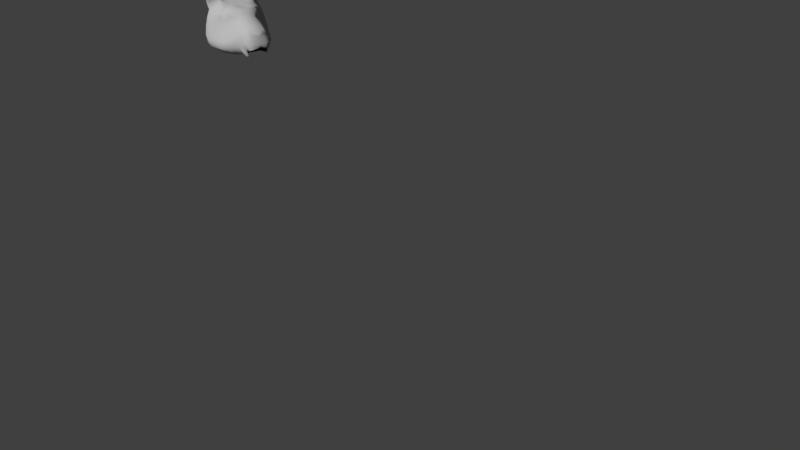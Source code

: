 # Source: FelineHead.blend  (saved by Blender 2.77.0; exported with 4.5.12 LTS)
import bpy
from mathutils import Matrix  # noqa: F401  (used for matrix-valued properties, if any)

bpy.ops.wm.read_factory_settings(use_empty=True)
scene = bpy.context.scene
scene.name = 'Scene'

# ---- collections
col_collection_1 = bpy.data.collections.new('Collection 1'); scene.collection.children.link(col_collection_1)

# ---- materials (node trees are filled in below, after node groups)
mat_default_material = bpy.data.materials.new('Default_Material')
mat_default_material.alpha_threshold = 0.0
mat_default_material.use_transparent_shadow = False
mat_default_material.diffuse_color = (0.5, 0.5, 0.5, 1.0)
mat_default_material.roughness = 0.5

# ---- material node trees

# ---- world
world_world = bpy.data.worlds.new('World'); scene.world = world_world
world_world.color = (0.05088, 0.05088, 0.05088)
world_world.use_sun_shadow = False
world_world.sun_shadow_jitter_overblur = 0.0
world_world.cycles.sampling_method = 'MANUAL'

# ---- cameras
cam_camera = bpy.data.cameras.new('Camera')
cam_camera.clip_end = 100.0
cam_camera.lens = 35.0
cam_camera.sensor_width = 32.0
cam_camera.sensor_height = 18.0
cam_camera.ortho_scale = 7.314
cam_camera.dof.focus_distance = 0.0
cam_camera.dof.aperture_fstop = 128.0

# ---- meshes
me_untitled_004 = bpy.data.meshes.new('Untitled.004')
me_untitled_004.from_pydata([(-0.001489, 0.1263, -0.1183), (0.003775, 0.2201, -0.02086), (-0.0003637, -0.02276, -0.2002), (-0.0003637, -0.08506, -0.2302), (-0.0003637, -0.1996, -0.3014), (0.003775, 0.313, 0.04756), (-0.0003637, 0.1171, -0.1421), (-0.0003637, 0.03716, -0.1802), (0.003775, 0.4184, 0.2717), (-0.0003637, -0.1493, -0.2704), (0.003775, 0.3753, 0.1181), (0.003775, 0.398, 0.1622), (0.003775, 0.3407, 0.0752), (-0.0003637, -0.2898, -0.3288), (-0.0003637, -0.4079, -0.2776), (-0.0003637, -0.3359, -0.3042), (-0.0003637, -0.3166, -0.3211), (-0.0003637, -0.4401, -0.2508), (0.09233, 0.0453, -0.1559), (0.0608, 0.183, -0.08554), (0.04885, 0.218, -0.02432), (0.1251, 0.1901, -0.06641), (0.1469, 0.08886, -0.1174), (0.1864, 0.1795, -0.01997), (0.2033, 0.1373, -0.07441), (0.09934, 0.2227, -0.02412), (0.08057, -0.02267, -0.1821), (0.08747, -0.09214, -0.2166), (0.0923, -0.1909, -0.2788), (0.1848, -0.1363, -0.1434), (0.1687, -0.06729, -0.1173), (0.1995, -0.2552, -0.1684), (0.2168, -0.1375, -0.08998), (0.2081, -0.0717, -0.07474), (0.2331, -0.2552, -0.09614), (0.1562, 0.2215, -0.01629), (0.1543, 0.2817, 0.0286), (0.08532, 0.2933, 0.03126), (0.06644, 0.124, -0.1285), (0.129, 0.1445, -0.09297), (0.1892, 0.1734, -0.05443), (0.2433, -0.1113, -0.03548), (0.2276, -0.03261, -0.03646), (0.2788, -0.2359, -0.03162), (0.2795, -0.3278, -0.01724), (0.2194, -0.3466, -0.07803), (0.1465, -0.4215, 0.02255), (0.1903, -0.4069, 0.06263), (0.3201, -0.2209, 0.03714), (0.2683, -0.06639, 0.01426), (0.2476, 0.003924, -0.003204), (0.1921, -0.3517, -0.1381), (0.1484, -0.4869, -0.08178), (0.1202, -0.04676, -0.1505), (0.1392, -0.1176, -0.1861), (0.1559, -0.2324, -0.2357), (0.2587, 0.1224, -0.01389), (0.2491, 0.1473, 0.005715), (0.2062, 0.2146, -0.009671), (0.2957, -0.01832, 0.05786), (0.2777, 0.06037, 0.03042), (0.3662, -0.1778, 0.1198), (0.3294, -0.2991, 0.05277), (0.2332, -0.3839, 0.1081), (0.3792, -0.2631, 0.1394), (0.2802, -0.3432, 0.1641), (0.0786, 0.408, 0.271), (0.1756, 0.3696, 0.258), (0.2922, 0.1083, 0.03339), (0.2866, 0.166, 0.02901), (0.2492, 0.233, 0.03633), (0.3285, 0.1211, 0.09673), (0.3251, 0.1895, 0.102), (0.2838, 0.2514, 0.09727), (0.3829, 0.186, 0.188), (0.348, 0.2784, 0.1744), (0.3983, 0.09534, 0.2049), (0.2877, 0.08927, 0.04141), (0.316, 0.05392, 0.08934), (0.4122, -0.01697, 0.2356), (0.4271, -0.1008, 0.2841), (0.4311, -0.1699, 0.3099), (0.2889, -0.295, 0.2833), (0.3896, 0.1914, 0.2387), (0.3301, 0.2927, 0.2042), (0.4227, 0.0965, 0.2783), (0.2669, 0.302, 0.2748), (0.3645, 0.1664, 0.3186), (0.4037, -0.09347, 0.3953), (0.2713, -0.2972, 0.3046), (0.4135, -0.01532, 0.3713), (0.3937, 0.08438, 0.3461), (0.4468, -0.004686, 0.3179), (0.4433, -0.1057, 0.3403), (0.08871, -0.1568, -0.2598), (0.1479, -0.1766, -0.2129), (0.1934, -0.2024, -0.1616), (0.2217, -0.1947, -0.1037), (0.2632, -0.1701, -0.03835), (0.2939, -0.1347, 0.02056), (0.3344, -0.0969, 0.09217), (0.3601, 0.007313, 0.1598), (0.3649, 0.1062, 0.152), (0.3599, 0.1878, 0.1493), (0.3186, 0.2633, 0.1363), (0.2308, 0.0582, -0.02172), (0.2, 0.06948, -0.06809), (0.1664, 0.03761, -0.09792), (0.1169, -0.002052, -0.1365), (0.1602, -0.01006, -0.09667), (0.1956, -0.003058, -0.05643), (0.2156, 0.01579, -0.03816), (0.0855, 0.3722, 0.116), (0.1669, 0.3636, 0.12), (0.3261, 0.3261, 0.1848), (0.318, 0.3683, 0.09769), (0.2864, 0.3618, 0.06733), (0.3712, 0.3671, 0.1327), (0.3629, 0.3797, 0.1347), (0.2597, 0.352, 0.03703), (0.2443, 0.3594, 0.02235), (0.2334, 0.3765, 0.02701), (0.3311, 0.4246, 0.06553), (0.3426, 0.4122, 0.06102), (0.3116, 0.4078, 0.04138), (0.3719, 0.3979, 0.09801), (0.263, 0.3216, 0.09261), (0.3025, 0.327, 0.1244), (0.3634, 0.3288, 0.1515), (0.3508, 0.3583, 0.1522), (0.281, 0.3813, 0.09146), (0.1968, 0.3271, 0.03042), (0.2148, 0.293, 0.01125), (0.2391, 0.3007, 0.04408), (0.2473, 0.3753, 0.06486), (0.3117, 0.4234, 0.05517), (0.3122, 0.3714, 0.1244), (0.3593, 0.4156, 0.09713), (0.1669, 0.3712, 0.1674), (0.0856, 0.3904, 0.1631), (0.2558, 0.3532, 0.1657), (0.2172, 0.3609, 0.1375), (0.2798, 0.3932, 0.03102), (0.078, 0.339, 0.07365), (0.1563, 0.3359, 0.06561), (0.2238, 0.3607, 0.05457), (0.2712, 0.406, 0.03583), (0.1887, -0.3547, -0.2247), (0.1489, -0.3859, -0.2648), (0.136, -0.2631, -0.2663), (0.09757, -0.2311, -0.2969), (0.08567, -0.4033, -0.2835), (0.08446, -0.3221, -0.2879), (0.08819, -0.2763, -0.3037), (0.1499, -0.4139, -0.1414), (0.14, -0.4542, -0.2019), (0.1242, -0.4889, -0.08219), (0.1119, -0.4584, -0.2374), (0.06883, -0.457, -0.2528), (0.07027, -0.4308, -0.1806), (0.1192, -0.4284, -0.1654), (-0.09306, 0.0453, -0.1559), (-0.05533, 0.1519, -0.08278), (-0.0413, 0.218, -0.02432), (-0.1269, 0.149, -0.09923), (-0.1477, 0.08886, -0.1174), (-0.1777, 0.1594, -0.0617), (-0.1956, 0.107, -0.07181), (-0.09179, 0.2227, -0.02412), (-0.08129, -0.02267, -0.1821), (-0.0882, -0.09214, -0.2166), (-0.09303, -0.1909, -0.2788), (-0.1855, -0.1363, -0.1434), (-0.1694, -0.06729, -0.1173), (-0.2002, -0.2552, -0.1684), (-0.2176, -0.1375, -0.08998), (-0.2088, -0.0717, -0.07474), (-0.2338, -0.2552, -0.09614), (-0.1487, 0.2215, -0.01629), (-0.1467, 0.2817, 0.0286), (-0.07777, 0.2933, 0.03126), (-0.06717, 0.124, -0.1285), (-0.1297, 0.1445, -0.09297), (-0.1828, 0.1092, -0.08052), (-0.244, -0.1113, -0.03548), (-0.2283, -0.03261, -0.03646), (-0.2795, -0.2359, -0.03162), (-0.2802, -0.3278, -0.01724), (-0.2202, -0.3466, -0.07803), (-0.09391, -0.4215, 0.02255), (-0.3117, -0.2044, 0.1169), (-0.2607, -0.07513, 0.05136), (-0.2403, -0.01977, 0.01512), (-0.1929, -0.3517, -0.1381), (-0.1491, -0.4869, -0.08178), (-0.1209, -0.04676, -0.1505), (-0.1399, -0.1176, -0.1861), (-0.1567, -0.2324, -0.2357), (-0.2512, 0.08267, -0.02889), (-0.2404, 0.1425, -0.02851), (-0.1986, 0.2146, -0.009671), (-0.2876, -0.01001, 0.07708), (-0.27, 0.04806, 0.02935), (-0.357, -0.1246, 0.1795), (-0.3208, -0.2679, 0.1538), (-0.1806, -0.3839, 0.1081), (-0.3698, -0.1925, 0.2221), (-0.3716, -0.2501, 0.263), (-0.3501, -0.3045, 0.3208), (-0.07105, 0.408, 0.271), (-0.168, 0.3696, 0.258), (-0.2847, 0.1083, 0.03339), (-0.279, 0.166, 0.02901), (-0.2417, 0.233, 0.03633), (-0.3209, 0.1211, 0.09673), (-0.3175, 0.1895, 0.102), (-0.2763, 0.2514, 0.09727), (-0.3754, 0.186, 0.188), (-0.3404, 0.2784, 0.1744), (-0.3907, 0.09534, 0.2049), (-0.2798, 0.07973, 0.03098), (-0.3085, 0.05392, 0.08934), (-0.4046, -0.01697, 0.2356), (-0.4196, -0.1008, 0.2841), (-0.4236, -0.1699, 0.3099), (-0.3844, -0.2541, 0.3402), (-0.3821, 0.1914, 0.2387), (-0.3226, 0.2927, 0.2042), (-0.4152, 0.0965, 0.2783), (-0.2593, 0.302, 0.2748), (-0.3569, 0.1664, 0.3186), (-0.3961, -0.09347, 0.3953), (-0.348, -0.2412, 0.4078), (-0.161, -0.3267, 0.3202), (-0.1627, -0.3529, 0.3022), (-0.406, -0.01532, 0.3713), (-0.3862, 0.08438, 0.3461), (-0.4393, -0.004686, 0.3179), (-0.4357, -0.1057, 0.3403), (-0.08944, -0.1568, -0.2598), (-0.1487, -0.1766, -0.2129), (-0.1942, -0.2024, -0.1616), (-0.2224, -0.1947, -0.1037), (-0.2639, -0.1701, -0.03835), (-0.2858, -0.1342, 0.07688), (-0.3257, -0.06462, 0.131), (-0.3526, 0.007313, 0.1598), (-0.3573, 0.1062, 0.152), (-0.3523, 0.1878, 0.1493), (-0.3111, 0.2633, 0.1363), (-0.2238, 0.02048, -0.01743), (-0.2008, 0.06948, -0.06809), (-0.1671, 0.03761, -0.09792), (-0.1177, -0.002052, -0.1365), (-0.161, -0.01006, -0.09667), (-0.1963, -0.003058, -0.05643), (-0.2163, 0.01579, -0.03816), (-0.07795, 0.3722, 0.116), (-0.1593, 0.3636, 0.12), (-0.3186, 0.3261, 0.1848), (-0.3104, 0.3683, 0.09769), (-0.2789, 0.3618, 0.06733), (-0.3636, 0.3671, 0.1327), (-0.3554, 0.3797, 0.1347), (-0.2521, 0.352, 0.03704), (-0.2367, 0.3594, 0.02235), (-0.2259, 0.3765, 0.02701), (-0.3236, 0.4246, 0.06553), (-0.335, 0.4122, 0.06102), (-0.3041, 0.4078, 0.04138), (-0.3644, 0.3979, 0.09801), (-0.2554, 0.3216, 0.09261), (-0.2949, 0.327, 0.1244), (-0.3559, 0.3288, 0.1515), (-0.3432, 0.3583, 0.1522), (-0.2735, 0.3813, 0.09146), (-0.1892, 0.3271, 0.03042), (-0.2073, 0.293, 0.01125), (-0.2315, 0.3007, 0.04408), (-0.2397, 0.3753, 0.06486), (-0.3041, 0.4234, 0.05517), (-0.3046, 0.3714, 0.1244), (-0.3517, 0.4156, 0.09713), (-0.1594, 0.3712, 0.1674), (-0.07805, 0.3904, 0.1631), (-0.2483, 0.3532, 0.1657), (-0.2097, 0.3609, 0.1375), (-0.2722, 0.3932, 0.03102), (-0.07045, 0.339, 0.07365), (-0.1488, 0.3359, 0.06561), (-0.2162, 0.3607, 0.05457), (-0.2636, 0.406, 0.03583), (-0.1894, -0.3547, -0.2247), (-0.1496, -0.3859, -0.2648), (-0.1368, -0.2631, -0.2663), (-0.0983, -0.2311, -0.2969), (-0.0864, -0.4033, -0.2835), (-0.08519, -0.3221, -0.2879), (-0.08892, -0.2763, -0.3037), (-0.1506, -0.4139, -0.1414), (-0.1407, -0.4542, -0.2019), (-0.124, -0.4857, -0.07959), (-0.1126, -0.4584, -0.2374), (-0.06955, -0.457, -0.2528)], [], [(0, 38, 6), (38, 0, 19), (20, 0, 1), (0, 20, 19), (39, 38, 19), (39, 19, 21), (40, 39, 21), (40, 21, 23), (21, 20, 25), (20, 21, 19), (3, 26, 27), (26, 3, 2), (9, 27, 94), (27, 9, 3), (29, 53, 30), (53, 29, 54), (96, 54, 29), (54, 96, 95), (32, 30, 33), (32, 29, 30), (32, 97, 29), (97, 96, 29), (25, 23, 21), (23, 25, 35), (36, 25, 37), (25, 36, 35), (37, 20, 5), (20, 37, 25), (5, 20, 1), (22, 18, 38), (22, 38, 39), (40, 24, 39), (24, 22, 39), (7, 26, 2), (26, 7, 18), (7, 38, 18), (38, 7, 6), (41, 33, 42), (33, 41, 32), (98, 32, 41), (32, 98, 97), (44, 46, 45), (46, 44, 47), (44, 34, 43), (34, 44, 45), (99, 41, 49), (41, 99, 98), (42, 50, 49), (49, 41, 42), (34, 45, 51), (34, 51, 31), (45, 52, 51), (52, 45, 46), (54, 26, 53), (26, 54, 27), (95, 27, 54), (27, 95, 94), (56, 40, 57), (40, 56, 24), (23, 57, 40), (57, 23, 58), (59, 50, 60), (50, 59, 49), (49, 59, 100), (100, 99, 49), (62, 43, 48), (43, 62, 44), (62, 63, 44), (63, 47, 44), (64, 48, 61), (48, 64, 62), (65, 62, 64), (62, 65, 63), (138, 112, 139), (112, 138, 113), (68, 57, 69), (57, 68, 56), (69, 58, 70), (58, 69, 57), (71, 69, 72), (69, 71, 68), (78, 68, 71), (68, 78, 77), (72, 70, 73), (70, 72, 69), (72, 104, 103), (104, 72, 73), (102, 71, 103), (71, 72, 103), (78, 59, 60), (78, 60, 77), (101, 59, 78), (59, 101, 100), (61, 79, 80), (80, 64, 61), (81, 64, 80), (64, 81, 65), (82, 65, 81), (78, 102, 101), (102, 78, 71), (83, 75, 84), (75, 83, 74), (76, 83, 85), (83, 76, 74), (139, 10, 11), (10, 139, 112), (91, 85, 87), (87, 85, 83), (86, 87, 83), (83, 84, 86), (92, 91, 90), (91, 92, 85), (90, 88, 93), (93, 92, 90), (93, 89, 82), (89, 93, 88), (79, 85, 92), (85, 79, 76), (92, 93, 80), (80, 79, 92), (80, 93, 81), (81, 93, 82), (4, 94, 28), (94, 4, 9), (55, 94, 95), (94, 55, 28), (31, 95, 96), (95, 31, 55), (97, 34, 96), (34, 31, 96), (43, 97, 98), (97, 43, 34), (48, 98, 99), (98, 48, 43), (99, 100, 61), (61, 48, 99), (101, 61, 100), (61, 101, 79), (101, 76, 79), (76, 101, 102), (102, 74, 76), (74, 102, 103), (103, 75, 74), (75, 103, 104), (56, 105, 106), (106, 24, 56), (22, 106, 107), (106, 22, 24), (107, 18, 22), (18, 107, 108), (26, 108, 53), (26, 18, 108), (30, 108, 109), (108, 30, 53), (30, 109, 33), (110, 33, 109), (111, 42, 110), (110, 42, 33), (105, 50, 111), (111, 50, 42), (60, 56, 77), (56, 68, 77), (60, 105, 56), (105, 60, 50), (106, 111, 110), (111, 106, 105), (110, 107, 106), (107, 110, 109), (107, 109, 108), (10, 112, 143), (10, 143, 12), (112, 113, 144), (112, 144, 143), (126, 116, 127), (116, 115, 127), (115, 128, 127), (128, 115, 117), (128, 117, 129), (129, 117, 118), (75, 114, 84), (84, 114, 86), (23, 35, 58), (36, 58, 35), (124, 115, 116), (115, 124, 123), (115, 125, 117), (125, 115, 123), (126, 104, 73), (104, 126, 127), (104, 128, 75), (128, 104, 127), (75, 128, 114), (114, 128, 129), (58, 36, 132), (132, 36, 131), (70, 132, 133), (132, 70, 58), (130, 122, 135), (135, 134, 130), (134, 135, 146), (146, 145, 134), (136, 122, 130), (122, 136, 137), (136, 118, 137), (118, 136, 129), (145, 113, 134), (113, 145, 144), (67, 139, 66), (139, 67, 138), (66, 11, 8), (11, 66, 139), (136, 114, 129), (114, 136, 140), (130, 140, 136), (140, 130, 141), (134, 141, 130), (141, 134, 113), (86, 140, 67), (140, 86, 114), (141, 138, 140), (138, 67, 140), (113, 138, 141), (137, 118, 125), (117, 125, 118), (122, 137, 123), (125, 123, 137), (135, 123, 124), (123, 135, 122), (73, 133, 126), (73, 70, 133), (133, 116, 126), (116, 133, 119), (142, 116, 119), (116, 142, 124), (143, 5, 12), (5, 143, 37), (144, 37, 143), (37, 144, 36), (131, 144, 145), (144, 131, 36), (145, 146, 121), (121, 131, 145), (146, 124, 142), (124, 146, 135), (132, 119, 133), (119, 132, 120), (120, 131, 121), (131, 120, 132), (142, 120, 146), (146, 120, 121), (142, 119, 120), (147, 31, 51), (31, 147, 55), (55, 147, 149), (149, 147, 148), (28, 149, 150), (149, 28, 55), (150, 4, 28), (4, 150, 13), (148, 152, 149), (148, 151, 152), (151, 14, 15), (151, 15, 152), (13, 153, 16), (153, 13, 150), (152, 16, 153), (16, 152, 15), (149, 153, 150), (153, 149, 152), (154, 147, 51), (147, 154, 155), (51, 52, 154), (156, 154, 52), (147, 157, 148), (157, 147, 155), (158, 151, 157), (151, 148, 157), (14, 158, 17), (158, 14, 151), (160, 155, 154), (0, 181, 162), (181, 0, 6), (0, 163, 1), (163, 0, 162), (164, 162, 182), (181, 182, 162), (166, 164, 183), (182, 183, 164), (164, 163, 162), (163, 164, 168), (3, 169, 2), (169, 3, 170), (9, 170, 3), (170, 9, 239), (172, 195, 196), (195, 172, 173), (241, 196, 240), (196, 241, 172), (175, 173, 172), (175, 176, 173), (175, 172, 242), (242, 172, 241), (168, 166, 178), (166, 168, 164), (179, 168, 178), (168, 179, 180), (163, 180, 5), (180, 163, 168), (5, 1, 163), (182, 181, 165), (165, 181, 161), (183, 182, 167), (167, 182, 165), (169, 7, 2), (7, 169, 161), (7, 161, 181), (7, 181, 6), (176, 184, 185), (184, 176, 175), (175, 243, 184), (243, 175, 242), (189, 187, 188), (177, 187, 186), (187, 177, 188), (184, 244, 191), (244, 184, 243), (185, 191, 192), (191, 185, 184), (174, 193, 177), (188, 177, 193), (188, 194, 189), (194, 188, 193), (196, 169, 170), (169, 196, 195), (240, 170, 239), (170, 240, 196), (198, 183, 167), (183, 198, 199), (199, 166, 183), (166, 199, 200), (192, 201, 202), (201, 192, 191), (191, 245, 201), (245, 191, 244), (186, 204, 190), (204, 186, 187), (187, 205, 204), (190, 206, 203), (206, 190, 204), (204, 207, 206), (207, 204, 205), (283, 257, 258), (257, 283, 284), (211, 199, 198), (199, 211, 212), (212, 200, 199), (200, 212, 213), (214, 212, 211), (212, 214, 215), (221, 211, 220), (211, 221, 214), (215, 213, 212), (213, 215, 216), (248, 249, 215), (249, 216, 215), (247, 248, 214), (214, 248, 215), (202, 201, 221), (202, 221, 220), (246, 201, 245), (201, 246, 221), (203, 223, 222), (223, 203, 206), (206, 224, 223), (224, 206, 207), (207, 225, 224), (225, 207, 208), (221, 247, 214), (247, 221, 246), (226, 227, 218), (226, 218, 217), (226, 219, 228), (219, 226, 217), (284, 10, 257), (10, 284, 11), (233, 232, 234), (208, 234, 225), (234, 232, 225), (236, 230, 228), (230, 226, 228), (230, 229, 226), (226, 229, 227), (236, 237, 235), (237, 236, 228), (235, 238, 231), (238, 235, 237), (238, 232, 231), (232, 238, 225), (228, 222, 237), (222, 228, 219), (238, 237, 223), (223, 237, 222), (223, 224, 238), (238, 224, 225), (4, 239, 9), (239, 4, 171), (197, 239, 171), (239, 197, 240), (174, 240, 197), (240, 174, 241), (241, 177, 242), (177, 241, 174), (242, 186, 243), (186, 242, 177), (243, 190, 244), (190, 243, 186), (244, 203, 245), (203, 244, 190), (203, 246, 245), (246, 203, 222), (219, 246, 222), (246, 219, 247), (217, 247, 219), (247, 217, 248), (217, 218, 248), (218, 249, 248), (198, 251, 250), (251, 198, 167), (165, 251, 167), (251, 165, 252), (252, 161, 253), (161, 252, 165), (169, 253, 161), (169, 195, 253), (173, 253, 195), (253, 173, 254), (173, 176, 254), (176, 255, 254), (185, 256, 255), (255, 176, 185), (250, 256, 192), (256, 185, 192), (220, 198, 202), (211, 198, 220), (202, 250, 192), (250, 202, 198), (251, 255, 256), (251, 256, 250), (252, 255, 251), (255, 252, 254), (252, 253, 254), (10, 288, 257), (288, 10, 12), (257, 289, 258), (289, 257, 288), (272, 261, 271), (261, 272, 260), (272, 273, 260), (273, 262, 260), (262, 273, 274), (274, 263, 262), (229, 259, 227), (227, 259, 218), (166, 200, 178), (200, 179, 178), (260, 269, 261), (269, 260, 268), (260, 270, 268), (270, 260, 262), (271, 249, 272), (249, 271, 216), (273, 249, 218), (249, 273, 272), (273, 218, 259), (259, 274, 273), (179, 200, 277), (179, 277, 276), (213, 277, 200), (277, 213, 278), (275, 280, 267), (279, 280, 275), (280, 279, 291), (290, 291, 279), (281, 267, 282), (267, 281, 275), (281, 263, 274), (263, 281, 282), (258, 290, 279), (290, 258, 289), (210, 284, 283), (284, 210, 209), (209, 8, 11), (209, 11, 284), (259, 281, 274), (281, 259, 285), (275, 285, 286), (285, 275, 281), (279, 286, 258), (286, 279, 275), (285, 229, 210), (229, 285, 259), (285, 283, 286), (285, 210, 283), (258, 286, 283), (263, 282, 270), (270, 262, 263), (268, 270, 282), (268, 282, 267), (280, 268, 267), (268, 280, 269), (216, 278, 213), (216, 271, 278), (261, 278, 271), (278, 261, 264), (261, 287, 264), (287, 261, 269), (288, 5, 180), (5, 288, 12), (289, 180, 179), (180, 289, 288), (289, 276, 290), (276, 289, 179), (291, 290, 266), (266, 290, 276), (269, 291, 287), (291, 269, 280), (277, 264, 265), (264, 277, 278), (276, 265, 266), (265, 276, 277), (265, 291, 266), (291, 265, 287), (287, 265, 264), (174, 292, 193), (292, 174, 197), (292, 197, 294), (294, 293, 292), (295, 294, 171), (294, 197, 171), (295, 4, 13), (4, 295, 171), (293, 297, 296), (293, 294, 297), (296, 15, 14), (15, 296, 297), (298, 13, 16), (13, 298, 295), (297, 16, 15), (16, 297, 298), (294, 295, 298), (298, 297, 294), (292, 299, 193), (299, 292, 300), (194, 299, 301), (299, 194, 193), (292, 302, 300), (302, 292, 293), (302, 296, 303), (296, 302, 293), (303, 14, 17), (14, 303, 296), (234, 207, 205), (189, 205, 187), (207, 234, 208), (67, 66, 8, 209, 210, 229, 230, 236, 235, 231, 232, 233, 89, 88, 90, 91, 87, 86), (47, 63, 65, 82, 89, 233, 234, 205, 189, 46)])
me_untitled_004.polygons.foreach_set('use_smooth', [True] * 566)
_uv = me_untitled_004.uv_layers.new(name='map1')
_uv.uv.foreach_set('vector', [0.1926, 0.8637, 0.1837, 0.8536, 0.1927, 0.8515, 0.1837, 0.8536, 0.1926, 0.8637, 0.1842, 0.8645, 0.1847, 0.8839, 0.1926, 0.8637, 0.1924, 0.8847, 0.1926, 0.8637, 0.1847, 0.8839, 0.1842, 0.8645, 0.1747, 0.8595, 0.1837, 0.8536, 0.1842, 0.8645, 0.1747, 0.8595, 0.1842, 0.8645, 0.175, 0.8672, 0.1656, 0.8664, 0.1747, 0.8595, 0.175, 0.8672, 0.1656, 0.8664, 0.175, 0.8672, 0.1652, 0.8741, 0.175, 0.8672, 0.1847, 0.8839, 0.176, 0.884, 0.1847, 0.8839, 0.175, 0.8672, 0.1842, 0.8645, 0.1928, 0.821, 0.1809, 0.8316, 0.1805, 0.8207, 0.1809, 0.8316, 0.1928, 0.821, 0.1927, 0.8306, 0.1928, 0.8104, 0.1805, 0.8207, 0.1813, 0.81, 0.1805, 0.8207, 0.1928, 0.8104, 0.1928, 0.821, 0.1614, 0.8194, 0.1725, 0.8308, 0.1631, 0.8302, 0.1725, 0.8308, 0.1614, 0.8194, 0.1711, 0.8193, 0.1597, 0.8095, 0.1711, 0.8193, 0.1614, 0.8194, 0.1711, 0.8193, 0.1597, 0.8095, 0.1703, 0.8101, 0.1524, 0.8228, 0.1631, 0.8302, 0.1544, 0.8325, 0.1524, 0.8228, 0.1614, 0.8194, 0.1631, 0.8302, 0.1524, 0.8228, 0.1507, 0.8143, 0.1614, 0.8194, 0.1507, 0.8143, 0.1597, 0.8095, 0.1614, 0.8194, 0.176, 0.884, 0.1652, 0.8741, 0.175, 0.8672, 0.1652, 0.8741, 0.176, 0.884, 0.166, 0.8839, 0.1662, 0.8971, 0.176, 0.884, 0.178, 0.8994, 0.176, 0.884, 0.1662, 0.8971, 0.166, 0.8839, 0.178, 0.8994, 0.1847, 0.8839, 0.192, 0.9041, 0.1847, 0.8839, 0.178, 0.8994, 0.176, 0.884, 0.192, 0.9041, 0.1847, 0.8839, 0.1924, 0.8847, 0.1721, 0.8507, 0.1797, 0.8421, 0.1837, 0.8536, 0.1721, 0.8507, 0.1837, 0.8536, 0.1747, 0.8595, 0.1656, 0.8664, 0.1644, 0.8602, 0.1747, 0.8595, 0.1644, 0.8602, 0.1721, 0.8507, 0.1747, 0.8595, 0.1927, 0.8391, 0.1809, 0.8316, 0.1927, 0.8306, 0.1809, 0.8316, 0.1927, 0.8391, 0.1797, 0.8421, 0.1927, 0.8391, 0.1837, 0.8536, 0.1797, 0.8421, 0.1837, 0.8536, 0.1927, 0.8391, 0.1927, 0.8515, 0.1448, 0.8302, 0.1544, 0.8325, 0.15, 0.8404, 0.1544, 0.8325, 0.1448, 0.8302, 0.1524, 0.8228, 0.1408, 0.8222, 0.1524, 0.8228, 0.1448, 0.8302, 0.1524, 0.8228, 0.1408, 0.8222, 0.1507, 0.8143, 0.1289, 0.8027, 0.1328, 0.7782, 0.14, 0.794, 0.1328, 0.7782, 0.1289, 0.8027, 0.1214, 0.7882, 0.1289, 0.8027, 0.1461, 0.8064, 0.1356, 0.8141, 0.1461, 0.8064, 0.1289, 0.8027, 0.14, 0.794, 0.1328, 0.8312, 0.1448, 0.8302, 0.1388, 0.8397, 0.1448, 0.8302, 0.1328, 0.8312, 0.1408, 0.8222, 0.15, 0.8404, 0.1459, 0.8476, 0.1388, 0.8397, 0.1388, 0.8397, 0.1448, 0.8302, 0.15, 0.8404, 0.1461, 0.8064, 0.14, 0.794, 0.1503, 0.7892, 0.1461, 0.8064, 0.1503, 0.7892, 0.1579, 0.8018, 0.14, 0.794, 0.1373, 0.7708, 0.1503, 0.7892, 0.1373, 0.7708, 0.14, 0.794, 0.1328, 0.7782, 0.1711, 0.8193, 0.1809, 0.8316, 0.1725, 0.8308, 0.1809, 0.8316, 0.1711, 0.8193, 0.1805, 0.8207, 0.1703, 0.8101, 0.1805, 0.8207, 0.1711, 0.8193, 0.1805, 0.8207, 0.1703, 0.8101, 0.1813, 0.81, 0.1524, 0.8633, 0.1656, 0.8664, 0.1541, 0.8719, 0.1656, 0.8664, 0.1524, 0.8633, 0.1644, 0.8602, 0.1652, 0.8741, 0.1541, 0.8719, 0.1656, 0.8664, 0.1541, 0.8719, 0.1652, 0.8741, 0.1566, 0.8819, 0.1334, 0.8492, 0.1459, 0.8476, 0.1421, 0.8578, 0.1459, 0.8476, 0.1334, 0.8492, 0.1388, 0.8397, 0.1388, 0.8397, 0.1334, 0.8492, 0.1224, 0.8413, 0.1224, 0.8413, 0.1328, 0.8312, 0.1388, 0.8397, 0.1179, 0.8121, 0.1356, 0.8141, 0.1246, 0.8212, 0.1356, 0.8141, 0.1179, 0.8121, 0.1289, 0.8027, 0.1179, 0.8121, 0.1102, 0.7996, 0.1289, 0.8027, 0.1102, 0.7996, 0.1214, 0.7882, 0.1289, 0.8027, 0.1053, 0.823, 0.1246, 0.8212, 0.1129, 0.8327, 0.1246, 0.8212, 0.1053, 0.823, 0.1179, 0.8121, 0.09828, 0.8147, 0.1179, 0.8121, 0.1053, 0.823, 0.1179, 0.8121, 0.09828, 0.8147, 0.1102, 0.7996, 0.1639, 0.9303, 0.178, 0.9203, 0.1778, 0.9301, 0.178, 0.9203, 0.1639, 0.9303, 0.1643, 0.9208, 0.141, 0.8667, 0.1541, 0.8719, 0.1425, 0.8751, 0.1541, 0.8719, 0.141, 0.8667, 0.1524, 0.8633, 0.1425, 0.8751, 0.1566, 0.8819, 0.1435, 0.8835, 0.1566, 0.8819, 0.1425, 0.8751, 0.1541, 0.8719, 0.1286, 0.8681, 0.1425, 0.8751, 0.1279, 0.8778, 0.1425, 0.8751, 0.1286, 0.8681, 0.141, 0.8667, 0.1304, 0.8585, 0.141, 0.8667, 0.1286, 0.8681, 0.141, 0.8667, 0.1304, 0.8585, 0.1414, 0.8626, 0.1279, 0.8778, 0.1435, 0.8835, 0.1297, 0.8856, 0.1435, 0.8835, 0.1279, 0.8778, 0.1425, 0.8751, 0.1279, 0.8778, 0.1199, 0.8865, 0.1178, 0.8768, 0.1199, 0.8865, 0.1279, 0.8778, 0.1297, 0.8856, 0.1173, 0.8654, 0.1286, 0.8681, 0.1178, 0.8768, 0.1286, 0.8681, 0.1279, 0.8778, 0.1178, 0.8768, 0.1304, 0.8585, 0.1334, 0.8492, 0.1421, 0.8578, 0.1304, 0.8585, 0.1421, 0.8578, 0.1414, 0.8626, 0.1165, 0.8514, 0.1334, 0.8492, 0.1304, 0.8585, 0.1334, 0.8492, 0.1165, 0.8514, 0.1224, 0.8413, 0.1129, 0.8327, 0.1017, 0.8474, 0.09365, 0.8357, 0.09365, 0.8357, 0.1053, 0.823, 0.1129, 0.8327, 0.08935, 0.8264, 0.1053, 0.823, 0.09365, 0.8357, 0.1053, 0.823, 0.08935, 0.8264, 0.09828, 0.8147, 0.08493, 0.8136, 0.09828, 0.8147, 0.08935, 0.8264, 0.1304, 0.8585, 0.1173, 0.8654, 0.1165, 0.8514, 0.1173, 0.8654, 0.1304, 0.8585, 0.1286, 0.8681, 0.1002, 0.8762, 0.1109, 0.8881, 0.1045, 0.8906, 0.1109, 0.8881, 0.1002, 0.8762, 0.1097, 0.8761, 0.1067, 0.8632, 0.1002, 0.8762, 0.09324, 0.862, 0.1002, 0.8762, 0.1067, 0.8632, 0.1097, 0.8761, 0.1778, 0.9301, 0.1917, 0.9209, 0.1914, 0.9302, 0.1917, 0.9209, 0.1778, 0.9301, 0.178, 0.9203, 0.08025, 0.8609, 0.09324, 0.862, 0.08459, 0.8737, 0.08459, 0.8737, 0.09324, 0.862, 0.1002, 0.8762, 0.0878, 0.8957, 0.08459, 0.8737, 0.1002, 0.8762, 0.1002, 0.8762, 0.1045, 0.8906, 0.0878, 0.8957, 0.08694, 0.8478, 0.08025, 0.8609, 0.07649, 0.846, 0.08025, 0.8609, 0.08694, 0.8478, 0.09324, 0.862, 0.07649, 0.846, 0.07272, 0.8343, 0.0838, 0.8345, 0.0838, 0.8345, 0.08694, 0.8478, 0.07649, 0.846, 0.0838, 0.8345, 0.07201, 0.8115, 0.08493, 0.8136, 0.07201, 0.8115, 0.0838, 0.8345, 0.07272, 0.8343, 0.1017, 0.8474, 0.09324, 0.862, 0.08694, 0.8478, 0.09324, 0.862, 0.1017, 0.8474, 0.1067, 0.8632, 0.08694, 0.8478, 0.0838, 0.8345, 0.09365, 0.8357, 0.09365, 0.8357, 0.1017, 0.8474, 0.08694, 0.8478, 0.09365, 0.8357, 0.0838, 0.8345, 0.08935, 0.8264, 0.08935, 0.8264, 0.0838, 0.8345, 0.08493, 0.8136, 0.1928, 0.8022, 0.1813, 0.81, 0.1813, 0.8047, 0.1813, 0.81, 0.1928, 0.8022, 0.1928, 0.8104, 0.1698, 0.8016, 0.1813, 0.81, 0.1703, 0.8101, 0.1813, 0.81, 0.1698, 0.8016, 0.1813, 0.8047, 0.1579, 0.8018, 0.1703, 0.8101, 0.1597, 0.8095, 0.1703, 0.8101, 0.1579, 0.8018, 0.1698, 0.8016, 0.1507, 0.8143, 0.1461, 0.8064, 0.1597, 0.8095, 0.1461, 0.8064, 0.1579, 0.8018, 0.1597, 0.8095, 0.1356, 0.8141, 0.1507, 0.8143, 0.1408, 0.8222, 0.1507, 0.8143, 0.1356, 0.8141, 0.1461, 0.8064, 0.1246, 0.8212, 0.1408, 0.8222, 0.1328, 0.8312, 0.1408, 0.8222, 0.1246, 0.8212, 0.1356, 0.8141, 0.1328, 0.8312, 0.1224, 0.8413, 0.1129, 0.8327, 0.1129, 0.8327, 0.1246, 0.8212, 0.1328, 0.8312, 0.1165, 0.8514, 0.1129, 0.8327, 0.1224, 0.8413, 0.1129, 0.8327, 0.1165, 0.8514, 0.1017, 0.8474, 0.1165, 0.8514, 0.1067, 0.8632, 0.1017, 0.8474, 0.1067, 0.8632, 0.1165, 0.8514, 0.1173, 0.8654, 0.1173, 0.8654, 0.1097, 0.8761, 0.1067, 0.8632, 0.1097, 0.8761, 0.1173, 0.8654, 0.1178, 0.8768, 0.1178, 0.8768, 0.1109, 0.8881, 0.1097, 0.8761, 0.1109, 0.8881, 0.1178, 0.8768, 0.1199, 0.8865, 0.1524, 0.8633, 0.1521, 0.8532, 0.1609, 0.8517, 0.1609, 0.8517, 0.1644, 0.8602, 0.1524, 0.8633, 0.1721, 0.8507, 0.1609, 0.8517, 0.1659, 0.8454, 0.1609, 0.8517, 0.1721, 0.8507, 0.1644, 0.8602, 0.1659, 0.8454, 0.1797, 0.8421, 0.1721, 0.8507, 0.1797, 0.8421, 0.1659, 0.8454, 0.1731, 0.8374, 0.1809, 0.8316, 0.1731, 0.8374, 0.1725, 0.8308, 0.1809, 0.8316, 0.1797, 0.8421, 0.1731, 0.8374, 0.1631, 0.8302, 0.1731, 0.8374, 0.1641, 0.839, 0.1731, 0.8374, 0.1631, 0.8302, 0.1725, 0.8308, 0.1631, 0.8302, 0.1641, 0.839, 0.1544, 0.8325, 0.1565, 0.8426, 0.1544, 0.8325, 0.1641, 0.839, 0.1534, 0.8465, 0.15, 0.8404, 0.1565, 0.8426, 0.1565, 0.8426, 0.15, 0.8404, 0.1544, 0.8325, 0.1521, 0.8532, 0.1459, 0.8476, 0.1534, 0.8465, 0.1534, 0.8465, 0.1459, 0.8476, 0.15, 0.8404, 0.1421, 0.8578, 0.1524, 0.8633, 0.1414, 0.8626, 0.1524, 0.8633, 0.141, 0.8667, 0.1414, 0.8626, 0.1421, 0.8578, 0.1521, 0.8532, 0.1524, 0.8633, 0.1521, 0.8532, 0.1421, 0.8578, 0.1459, 0.8476, 0.1609, 0.8517, 0.1534, 0.8465, 0.1565, 0.8426, 0.1534, 0.8465, 0.1609, 0.8517, 0.1521, 0.8532, 0.1565, 0.8426, 0.1659, 0.8454, 0.1609, 0.8517, 0.1659, 0.8454, 0.1565, 0.8426, 0.1641, 0.839, 0.1659, 0.8454, 0.1641, 0.839, 0.1731, 0.8374, 0.1917, 0.9209, 0.178, 0.9203, 0.1794, 0.9104, 0.1917, 0.9209, 0.1794, 0.9104, 0.1919, 0.911, 0.178, 0.9203, 0.1643, 0.9208, 0.1663, 0.9088, 0.178, 0.9203, 0.1663, 0.9088, 0.1794, 0.9104, 0.4701, 0.03627, 0.471, 0.04456, 0.4614, 0.03621, 0.471, 0.04456, 0.4627, 0.04422, 0.4614, 0.03621, 0.4627, 0.04422, 0.4504, 0.03756, 0.4614, 0.03621, 0.4504, 0.03756, 0.4627, 0.04422, 0.4516, 0.04477, 0.4412, 0.0521, 0.4481, 0.05274, 0.444, 0.05614, 0.444, 0.05614, 0.4481, 0.05274, 0.449, 0.05493, 0.1109, 0.8881, 0.1084, 0.8957, 0.1045, 0.8906, 0.1045, 0.8906, 0.1084, 0.8957, 0.0878, 0.8957, 0.1652, 0.8741, 0.166, 0.8839, 0.1566, 0.8819, 0.1662, 0.8971, 0.1566, 0.8819, 0.166, 0.8839, 0.4708, 0.05287, 0.4627, 0.04422, 0.471, 0.04456, 0.4627, 0.04422, 0.4708, 0.05287, 0.4644, 0.05298, 0.4627, 0.04422, 0.4562, 0.05235, 0.4516, 0.04477, 0.4562, 0.05235, 0.4627, 0.04422, 0.4644, 0.05298, 0.4701, 0.03627, 0.4582, 0.02681, 0.4686, 0.02557, 0.4582, 0.02681, 0.4701, 0.03627, 0.4614, 0.03621, 0.4582, 0.02681, 0.4504, 0.03756, 0.4491, 0.02846, 0.4504, 0.03756, 0.4582, 0.02681, 0.4614, 0.03621, 0.4322, 0.05144, 0.4412, 0.0521, 0.4356, 0.05897, 0.4356, 0.05897, 0.4412, 0.0521, 0.444, 0.05614, 0.4945, 0.03247, 0.5019, 0.04598, 0.4913, 0.04445, 0.4913, 0.04445, 0.5019, 0.04598, 0.4934, 0.05124, 0.4824, 0.0255, 0.4879, 0.03597, 0.4803, 0.03598, 0.4879, 0.03597, 0.4824, 0.0255, 0.4941, 0.02488, 0.4689, 0.0656, 0.4653, 0.05552, 0.469, 0.05576, 0.469, 0.05576, 0.477, 0.06427, 0.4689, 0.0656, 0.477, 0.06427, 0.469, 0.05576, 0.4767, 0.05516, 0.4767, 0.05516, 0.4816, 0.06562, 0.477, 0.06427, 0.4605, 0.06732, 0.4653, 0.05552, 0.4689, 0.0656, 0.4653, 0.05552, 0.4605, 0.06732, 0.4577, 0.05559, 0.4605, 0.06732, 0.4526, 0.06313, 0.4577, 0.05559, 0.4526, 0.06313, 0.4605, 0.06732, 0.4518, 0.06805, 0.4816, 0.06562, 0.4796, 0.08165, 0.477, 0.06427, 0.4796, 0.08165, 0.4816, 0.06562, 0.4889, 0.07531, 0.1613, 0.9485, 0.1778, 0.9301, 0.1783, 0.9517, 0.1778, 0.9301, 0.1613, 0.9485, 0.1639, 0.9303, 0.1783, 0.9517, 0.1914, 0.9302, 0.1909, 0.9521, 0.1914, 0.9302, 0.1783, 0.9517, 0.1778, 0.9301, 0.4605, 0.06732, 0.4502, 0.07682, 0.4518, 0.06805, 0.4502, 0.07682, 0.4605, 0.06732, 0.4626, 0.07974, 0.4689, 0.0656, 0.4626, 0.07974, 0.4605, 0.06732, 0.4626, 0.07974, 0.4689, 0.0656, 0.4712, 0.07904, 0.477, 0.06427, 0.4712, 0.07904, 0.4689, 0.0656, 0.4712, 0.07904, 0.477, 0.06427, 0.4796, 0.08165, 0.1431, 0.952, 0.1487, 0.9295, 0.1613, 0.9485, 0.1487, 0.9295, 0.1431, 0.952, 0.136, 0.9328, 0.1556, 0.9241, 0.1639, 0.9303, 0.1487, 0.9295, 0.1639, 0.9303, 0.1613, 0.9485, 0.1487, 0.9295, 0.1643, 0.9208, 0.1639, 0.9303, 0.1556, 0.9241, 0.4577, 0.05559, 0.449, 0.05493, 0.4562, 0.05235, 0.4481, 0.05274, 0.4562, 0.05235, 0.449, 0.05493, 0.4653, 0.05552, 0.4577, 0.05559, 0.4644, 0.05298, 0.4562, 0.05235, 0.4644, 0.05298, 0.4577, 0.05559, 0.469, 0.05576, 0.4644, 0.05298, 0.4708, 0.05287, 0.4644, 0.05298, 0.469, 0.05576, 0.4653, 0.05552, 0.4686, 0.02557, 0.4803, 0.03598, 0.4701, 0.03627, 0.4686, 0.02557, 0.4824, 0.0255, 0.4803, 0.03598, 0.4803, 0.03598, 0.471, 0.04456, 0.4701, 0.03627, 0.471, 0.04456, 0.4803, 0.03598, 0.4785, 0.04475, 0.4766, 0.05234, 0.471, 0.04456, 0.4785, 0.04475, 0.471, 0.04456, 0.4766, 0.05234, 0.4708, 0.05287, 0.1794, 0.9104, 0.192, 0.9041, 0.1919, 0.911, 0.192, 0.9041, 0.1794, 0.9104, 0.178, 0.8994, 0.1663, 0.9088, 0.178, 0.8994, 0.1794, 0.9104, 0.178, 0.8994, 0.1663, 0.9088, 0.1662, 0.8971, 0.49, 0.06581, 0.4889, 0.07531, 0.4816, 0.06562, 0.4889, 0.07531, 0.49, 0.06581, 0.4986, 0.07046, 0.4816, 0.06562, 0.4767, 0.05516, 0.4832, 0.05959, 0.4832, 0.05959, 0.49, 0.06581, 0.4816, 0.06562, 0.4767, 0.05516, 0.4708, 0.05287, 0.4766, 0.05234, 0.4708, 0.05287, 0.4767, 0.05516, 0.469, 0.05576, 0.4879, 0.03597, 0.4785, 0.04475, 0.4803, 0.03598, 0.4785, 0.04475, 0.4879, 0.03597, 0.4821, 0.04595, 0.4843, 0.05229, 0.4934, 0.05124, 0.4843, 0.05548, 0.4934, 0.05124, 0.4843, 0.05229, 0.4913, 0.04445, 0.4766, 0.05234, 0.4843, 0.05229, 0.4767, 0.05516, 0.4767, 0.05516, 0.4843, 0.05229, 0.4843, 0.05548, 0.4766, 0.05234, 0.4785, 0.04475, 0.4821, 0.04595, 0.1637, 0.7861, 0.1579, 0.8018, 0.1503, 0.7892, 0.1579, 0.8018, 0.1637, 0.7861, 0.1698, 0.8016, 0.1698, 0.8016, 0.1637, 0.7861, 0.1738, 0.796, 0.1738, 0.796, 0.1637, 0.7861, 0.1711, 0.7803, 0.1813, 0.8047, 0.1738, 0.796, 0.1813, 0.7989, 0.1738, 0.796, 0.1813, 0.8047, 0.1698, 0.8016, 0.1813, 0.7989, 0.1928, 0.8022, 0.1813, 0.8047, 0.1928, 0.8022, 0.1813, 0.7989, 0.1929, 0.7906, 0.1711, 0.7803, 0.1808, 0.7866, 0.1738, 0.796, 0.1711, 0.7803, 0.18, 0.7761, 0.1808, 0.7866, 0.18, 0.7761, 0.193, 0.7731, 0.1929, 0.7832, 0.18, 0.7761, 0.1929, 0.7832, 0.1808, 0.7866, 0.1929, 0.7906, 0.1819, 0.793, 0.1929, 0.7868, 0.1819, 0.793, 0.1929, 0.7906, 0.1813, 0.7989, 0.1808, 0.7866, 0.1929, 0.7868, 0.1819, 0.793, 0.1929, 0.7868, 0.1808, 0.7866, 0.1929, 0.7832, 0.1738, 0.796, 0.1819, 0.793, 0.1813, 0.7989, 0.1819, 0.793, 0.1738, 0.796, 0.1808, 0.7866, 0.1502, 0.7779, 0.1637, 0.7861, 0.1503, 0.7892, 0.1637, 0.7861, 0.1502, 0.7779, 0.1623, 0.7704, 0.1503, 0.7892, 0.1373, 0.7708, 0.1502, 0.7779, 0.1405, 0.7672, 0.1502, 0.7779, 0.1373, 0.7708, 0.1637, 0.7861, 0.1714, 0.7685, 0.1711, 0.7803, 0.1714, 0.7685, 0.1637, 0.7861, 0.1623, 0.7704, 0.1801, 0.7671, 0.18, 0.7761, 0.1714, 0.7685, 0.18, 0.7761, 0.1711, 0.7803, 0.1714, 0.7685, 0.193, 0.7731, 0.1801, 0.7671, 0.193, 0.7672, 0.1801, 0.7671, 0.193, 0.7731, 0.18, 0.7761, 0.09944, 0.7125, 0.09613, 0.7196, 0.09556, 0.706, 0.1926, 0.8637, 0.2016, 0.8538, 0.201, 0.8647, 0.2016, 0.8538, 0.1926, 0.8637, 0.1927, 0.8515, 0.1926, 0.8637, 0.2002, 0.8842, 0.1924, 0.8847, 0.2002, 0.8842, 0.1926, 0.8637, 0.201, 0.8647, 0.2102, 0.8676, 0.201, 0.8647, 0.2105, 0.8598, 0.2016, 0.8538, 0.2105, 0.8598, 0.201, 0.8647, 0.2199, 0.8746, 0.2102, 0.8676, 0.2196, 0.867, 0.2105, 0.8598, 0.2196, 0.867, 0.2102, 0.8676, 0.2102, 0.8676, 0.2002, 0.8842, 0.201, 0.8647, 0.2002, 0.8842, 0.2102, 0.8676, 0.2088, 0.8845, 0.1928, 0.821, 0.2046, 0.8318, 0.1927, 0.8306, 0.2046, 0.8318, 0.1928, 0.821, 0.2051, 0.8209, 0.1928, 0.8104, 0.2051, 0.8209, 0.1928, 0.821, 0.2051, 0.8209, 0.1928, 0.8104, 0.2043, 0.8102, 0.224, 0.8198, 0.213, 0.8311, 0.2144, 0.8196, 0.213, 0.8311, 0.224, 0.8198, 0.2223, 0.8306, 0.2258, 0.8099, 0.2144, 0.8196, 0.2152, 0.8104, 0.2144, 0.8196, 0.2258, 0.8099, 0.224, 0.8198, 0.2331, 0.8233, 0.2223, 0.8306, 0.224, 0.8198, 0.2331, 0.8233, 0.231, 0.833, 0.2223, 0.8306, 0.2331, 0.8233, 0.224, 0.8198, 0.2347, 0.8148, 0.2347, 0.8148, 0.224, 0.8198, 0.2258, 0.8099, 0.2088, 0.8845, 0.2199, 0.8746, 0.219, 0.8845, 0.2199, 0.8746, 0.2088, 0.8845, 0.2102, 0.8676, 0.2182, 0.8979, 0.2088, 0.8845, 0.219, 0.8845, 0.2088, 0.8845, 0.2182, 0.8979, 0.2063, 0.8998, 0.2002, 0.8842, 0.2063, 0.8998, 0.192, 0.9041, 0.2063, 0.8998, 0.2002, 0.8842, 0.2088, 0.8845, 0.192, 0.9041, 0.1924, 0.8847, 0.2002, 0.8842, 0.2105, 0.8598, 0.2016, 0.8538, 0.2132, 0.8511, 0.2132, 0.8511, 0.2016, 0.8538, 0.2057, 0.8423, 0.2196, 0.867, 0.2105, 0.8598, 0.2209, 0.8607, 0.2209, 0.8607, 0.2105, 0.8598, 0.2132, 0.8511, 0.2046, 0.8318, 0.1927, 0.8391, 0.1927, 0.8306, 0.1927, 0.8391, 0.2046, 0.8318, 0.2057, 0.8423, 0.1927, 0.8391, 0.2057, 0.8423, 0.2016, 0.8538, 0.1927, 0.8391, 0.2016, 0.8538, 0.1927, 0.8515, 0.231, 0.833, 0.2406, 0.8307, 0.2354, 0.841, 0.2406, 0.8307, 0.231, 0.833, 0.2331, 0.8233, 0.2331, 0.8233, 0.2447, 0.8227, 0.2406, 0.8307, 0.2447, 0.8227, 0.2331, 0.8233, 0.2347, 0.8148, 0.2526, 0.7786, 0.2565, 0.8031, 0.2455, 0.7945, 0.2394, 0.8069, 0.2565, 0.8031, 0.2499, 0.8146, 0.2565, 0.8031, 0.2394, 0.8069, 0.2455, 0.7945, 0.2406, 0.8307, 0.2526, 0.8317, 0.2466, 0.8403, 0.2526, 0.8317, 0.2406, 0.8307, 0.2447, 0.8227, 0.2354, 0.841, 0.2466, 0.8403, 0.2395, 0.8482, 0.2466, 0.8403, 0.2354, 0.841, 0.2406, 0.8307, 0.2277, 0.8023, 0.2353, 0.7897, 0.2394, 0.8069, 0.2455, 0.7945, 0.2394, 0.8069, 0.2353, 0.7897, 0.2455, 0.7945, 0.248, 0.7713, 0.2526, 0.7786, 0.248, 0.7713, 0.2455, 0.7945, 0.2353, 0.7897, 0.2144, 0.8196, 0.2046, 0.8318, 0.2051, 0.8209, 0.2046, 0.8318, 0.2144, 0.8196, 0.213, 0.8311, 0.2152, 0.8104, 0.2051, 0.8209, 0.2043, 0.8102, 0.2051, 0.8209, 0.2152, 0.8104, 0.2144, 0.8196, 0.2329, 0.8639, 0.2196, 0.867, 0.2209, 0.8607, 0.2196, 0.867, 0.2329, 0.8639, 0.2311, 0.8726, 0.2311, 0.8726, 0.2199, 0.8746, 0.2196, 0.867, 0.2199, 0.8746, 0.2311, 0.8726, 0.2285, 0.8826, 0.2395, 0.8482, 0.252, 0.8498, 0.2432, 0.8585, 0.252, 0.8498, 0.2395, 0.8482, 0.2466, 0.8403, 0.2466, 0.8403, 0.263, 0.8418, 0.252, 0.8498, 0.263, 0.8418, 0.2466, 0.8403, 0.2526, 0.8317, 0.2499, 0.8146, 0.2675, 0.8125, 0.2608, 0.8216, 0.2675, 0.8125, 0.2499, 0.8146, 0.2565, 0.8031, 0.2565, 0.8031, 0.2752, 0.7999, 0.2675, 0.8125, 0.2608, 0.8216, 0.2801, 0.8234, 0.2726, 0.8331, 0.2801, 0.8234, 0.2608, 0.8216, 0.2675, 0.8125, 0.2675, 0.8125, 0.2871, 0.815, 0.2801, 0.8234, 0.2871, 0.815, 0.2675, 0.8125, 0.2752, 0.7999, 0.2189, 0.9315, 0.2053, 0.9209, 0.219, 0.922, 0.2053, 0.9209, 0.2189, 0.9315, 0.205, 0.9306, 0.2443, 0.8674, 0.2311, 0.8726, 0.2329, 0.8639, 0.2311, 0.8726, 0.2443, 0.8674, 0.2428, 0.8758, 0.2428, 0.8758, 0.2285, 0.8826, 0.2311, 0.8726, 0.2285, 0.8826, 0.2428, 0.8758, 0.2418, 0.8842, 0.2569, 0.8687, 0.2428, 0.8758, 0.2443, 0.8674, 0.2428, 0.8758, 0.2569, 0.8687, 0.2576, 0.8784, 0.255, 0.8591, 0.2443, 0.8674, 0.2439, 0.8632, 0.2443, 0.8674, 0.255, 0.8591, 0.2569, 0.8687, 0.2576, 0.8784, 0.2418, 0.8842, 0.2428, 0.8758, 0.2418, 0.8842, 0.2576, 0.8784, 0.2558, 0.8862, 0.2678, 0.8774, 0.2657, 0.887, 0.2576, 0.8784, 0.2657, 0.887, 0.2558, 0.8862, 0.2576, 0.8784, 0.2682, 0.866, 0.2678, 0.8774, 0.2569, 0.8687, 0.2569, 0.8687, 0.2678, 0.8774, 0.2576, 0.8784, 0.2432, 0.8585, 0.252, 0.8498, 0.255, 0.8591, 0.2432, 0.8585, 0.255, 0.8591, 0.2439, 0.8632, 0.2689, 0.8519, 0.252, 0.8498, 0.263, 0.8418, 0.252, 0.8498, 0.2689, 0.8519, 0.255, 0.8591, 0.2726, 0.8331, 0.2919, 0.836, 0.2838, 0.8478, 0.2919, 0.836, 0.2726, 0.8331, 0.2801, 0.8234, 0.2801, 0.8234, 0.2961, 0.8267, 0.2919, 0.836, 0.2961, 0.8267, 0.2801, 0.8234, 0.2871, 0.815, 0.2871, 0.815, 0.3004, 0.8138, 0.2961, 0.8267, 0.3004, 0.8138, 0.2871, 0.815, 0.2965, 0.8056, 0.255, 0.8591, 0.2682, 0.866, 0.2569, 0.8687, 0.2682, 0.866, 0.255, 0.8591, 0.2689, 0.8519, 0.2854, 0.8766, 0.2813, 0.8911, 0.2748, 0.8887, 0.2854, 0.8766, 0.2748, 0.8887, 0.2759, 0.8766, 0.2854, 0.8766, 0.2788, 0.8636, 0.2924, 0.8623, 0.2788, 0.8636, 0.2854, 0.8766, 0.2759, 0.8766, 0.205, 0.9306, 0.1917, 0.9209, 0.2053, 0.9209, 0.1917, 0.9209, 0.205, 0.9306, 0.1914, 0.9302, 0.3234, 0.7957, 0.3133, 0.8115, 0.3048, 0.7945, 0.2965, 0.8056, 0.3048, 0.7945, 0.3004, 0.8138, 0.3048, 0.7945, 0.3133, 0.8115, 0.3004, 0.8138, 0.3054, 0.8611, 0.3011, 0.8739, 0.2924, 0.8623, 0.3011, 0.8739, 0.2854, 0.8766, 0.2924, 0.8623, 0.3011, 0.8739, 0.2982, 0.896, 0.2854, 0.8766, 0.2854, 0.8766, 0.2982, 0.896, 0.2813, 0.8911, 0.3054, 0.8611, 0.2986, 0.8481, 0.3091, 0.8462, 0.2986, 0.8481, 0.3054, 0.8611, 0.2924, 0.8623, 0.3091, 0.8462, 0.3017, 0.8347, 0.3128, 0.8343, 0.3017, 0.8347, 0.3091, 0.8462, 0.2986, 0.8481, 0.3017, 0.8347, 0.3133, 0.8115, 0.3128, 0.8343, 0.3133, 0.8115, 0.3017, 0.8347, 0.3004, 0.8138, 0.2924, 0.8623, 0.2838, 0.8478, 0.2986, 0.8481, 0.2838, 0.8478, 0.2924, 0.8623, 0.2788, 0.8636, 0.3017, 0.8347, 0.2986, 0.8481, 0.2919, 0.836, 0.2919, 0.836, 0.2986, 0.8481, 0.2838, 0.8478, 0.2919, 0.836, 0.2961, 0.8267, 0.3017, 0.8347, 0.3017, 0.8347, 0.2961, 0.8267, 0.3004, 0.8138, 0.1928, 0.8022, 0.2043, 0.8102, 0.1928, 0.8104, 0.2043, 0.8102, 0.1928, 0.8022, 0.2044, 0.8049, 0.2158, 0.8019, 0.2043, 0.8102, 0.2044, 0.8049, 0.2043, 0.8102, 0.2158, 0.8019, 0.2152, 0.8104, 0.2277, 0.8023, 0.2152, 0.8104, 0.2158, 0.8019, 0.2152, 0.8104, 0.2277, 0.8023, 0.2258, 0.8099, 0.2258, 0.8099, 0.2394, 0.8069, 0.2347, 0.8148, 0.2394, 0.8069, 0.2258, 0.8099, 0.2277, 0.8023, 0.2347, 0.8148, 0.2499, 0.8146, 0.2447, 0.8227, 0.2499, 0.8146, 0.2347, 0.8148, 0.2394, 0.8069, 0.2447, 0.8227, 0.2608, 0.8216, 0.2526, 0.8317, 0.2608, 0.8216, 0.2447, 0.8227, 0.2499, 0.8146, 0.2526, 0.8317, 0.2726, 0.8331, 0.263, 0.8418, 0.2726, 0.8331, 0.2526, 0.8317, 0.2608, 0.8216, 0.2726, 0.8331, 0.2689, 0.8519, 0.263, 0.8418, 0.2689, 0.8519, 0.2726, 0.8331, 0.2838, 0.8478, 0.2788, 0.8636, 0.2689, 0.8519, 0.2838, 0.8478, 0.2689, 0.8519, 0.2788, 0.8636, 0.2682, 0.866, 0.2759, 0.8766, 0.2682, 0.866, 0.2788, 0.8636, 0.2682, 0.866, 0.2759, 0.8766, 0.2678, 0.8774, 0.2759, 0.8766, 0.2748, 0.8887, 0.2678, 0.8774, 0.2748, 0.8887, 0.2657, 0.887, 0.2678, 0.8774, 0.2329, 0.8639, 0.2245, 0.8522, 0.2332, 0.8538, 0.2245, 0.8522, 0.2329, 0.8639, 0.2209, 0.8607, 0.2132, 0.8511, 0.2245, 0.8522, 0.2209, 0.8607, 0.2245, 0.8522, 0.2132, 0.8511, 0.2194, 0.8459, 0.2194, 0.8459, 0.2057, 0.8423, 0.2123, 0.8377, 0.2057, 0.8423, 0.2194, 0.8459, 0.2132, 0.8511, 0.2046, 0.8318, 0.2123, 0.8377, 0.2057, 0.8423, 0.2046, 0.8318, 0.213, 0.8311, 0.2123, 0.8377, 0.2223, 0.8306, 0.2123, 0.8377, 0.213, 0.8311, 0.2123, 0.8377, 0.2223, 0.8306, 0.2213, 0.8395, 0.2223, 0.8306, 0.231, 0.833, 0.2213, 0.8395, 0.231, 0.833, 0.2289, 0.8431, 0.2213, 0.8395, 0.2354, 0.841, 0.232, 0.847, 0.2289, 0.8431, 0.2289, 0.8431, 0.231, 0.833, 0.2354, 0.841, 0.2332, 0.8538, 0.232, 0.847, 0.2395, 0.8482, 0.232, 0.847, 0.2354, 0.841, 0.2395, 0.8482, 0.2439, 0.8632, 0.2329, 0.8639, 0.2432, 0.8585, 0.2443, 0.8674, 0.2329, 0.8639, 0.2439, 0.8632, 0.2432, 0.8585, 0.2332, 0.8538, 0.2395, 0.8482, 0.2332, 0.8538, 0.2432, 0.8585, 0.2329, 0.8639, 0.2245, 0.8522, 0.2289, 0.8431, 0.232, 0.847, 0.2245, 0.8522, 0.232, 0.847, 0.2332, 0.8538, 0.2194, 0.8459, 0.2289, 0.8431, 0.2245, 0.8522, 0.2289, 0.8431, 0.2194, 0.8459, 0.2213, 0.8395, 0.2194, 0.8459, 0.2123, 0.8377, 0.2213, 0.8395, 0.1917, 0.9209, 0.2044, 0.9109, 0.2053, 0.9209, 0.2044, 0.9109, 0.1917, 0.9209, 0.1919, 0.911, 0.2053, 0.9209, 0.2176, 0.9097, 0.219, 0.922, 0.2176, 0.9097, 0.2053, 0.9209, 0.2044, 0.9109, 0.5669, 0.03583, 0.5572, 0.04454, 0.5579, 0.03621, 0.5572, 0.04454, 0.5669, 0.03583, 0.5659, 0.04419, 0.5669, 0.03583, 0.5779, 0.03727, 0.5659, 0.04419, 0.5779, 0.03727, 0.5769, 0.04458, 0.5659, 0.04419, 0.5813, 0.05232, 0.5883, 0.05171, 0.5854, 0.05572, 0.5854, 0.05572, 0.5804, 0.05457, 0.5813, 0.05232, 0.2982, 0.896, 0.2775, 0.8962, 0.2813, 0.8911, 0.2813, 0.8911, 0.2775, 0.8962, 0.2748, 0.8887, 0.2199, 0.8746, 0.2285, 0.8826, 0.219, 0.8845, 0.2285, 0.8826, 0.2182, 0.8979, 0.219, 0.8845, 0.5659, 0.04419, 0.5577, 0.0531, 0.5572, 0.04454, 0.5577, 0.0531, 0.5659, 0.04419, 0.5643, 0.05334, 0.5659, 0.04419, 0.5729, 0.05251, 0.5643, 0.05334, 0.5729, 0.05251, 0.5659, 0.04419, 0.5769, 0.04458, 0.5579, 0.03621, 0.5695, 0.02629, 0.5669, 0.03583, 0.5695, 0.02629, 0.5579, 0.03621, 0.5591, 0.02524, 0.5779, 0.03727, 0.5695, 0.02629, 0.5788, 0.02795, 0.5695, 0.02629, 0.5779, 0.03727, 0.5669, 0.03583, 0.5883, 0.05171, 0.5976, 0.05148, 0.5939, 0.05897, 0.5939, 0.05897, 0.5854, 0.05572, 0.5883, 0.05171, 0.5255, 0.04599, 0.5309, 0.03138, 0.5358, 0.04301, 0.5255, 0.04599, 0.5358, 0.04301, 0.5346, 0.05004, 0.5451, 0.026, 0.5398, 0.03673, 0.5332, 0.02576, 0.5398, 0.03673, 0.5451, 0.026, 0.5474, 0.03634, 0.5593, 0.0662, 0.5595, 0.05614, 0.5634, 0.05593, 0.5511, 0.06416, 0.5595, 0.05614, 0.5593, 0.0662, 0.5595, 0.05614, 0.5511, 0.06416, 0.5515, 0.05513, 0.5464, 0.06557, 0.5515, 0.05513, 0.5511, 0.06416, 0.5678, 0.0677, 0.5634, 0.05593, 0.5714, 0.05576, 0.5634, 0.05593, 0.5678, 0.0677, 0.5593, 0.0662, 0.5678, 0.0677, 0.5758, 0.06381, 0.5765, 0.06888, 0.5758, 0.06381, 0.5678, 0.0677, 0.5714, 0.05576, 0.5479, 0.08187, 0.5464, 0.06557, 0.5511, 0.06416, 0.5464, 0.06557, 0.5479, 0.08187, 0.5387, 0.07516, 0.2205, 0.9499, 0.205, 0.9306, 0.2189, 0.9315, 0.205, 0.9306, 0.2205, 0.9499, 0.2034, 0.9522, 0.2034, 0.9522, 0.1909, 0.9521, 0.1914, 0.9302, 0.2034, 0.9522, 0.1914, 0.9302, 0.205, 0.9306, 0.5778, 0.07783, 0.5678, 0.0677, 0.5765, 0.06888, 0.5678, 0.0677, 0.5778, 0.07783, 0.5652, 0.08036, 0.5593, 0.0662, 0.5652, 0.08036, 0.5564, 0.07937, 0.5652, 0.08036, 0.5593, 0.0662, 0.5678, 0.0677, 0.5511, 0.06416, 0.5564, 0.07937, 0.5479, 0.08187, 0.5564, 0.07937, 0.5511, 0.06416, 0.5593, 0.0662, 0.234, 0.9316, 0.2386, 0.9543, 0.2205, 0.9499, 0.2386, 0.9543, 0.234, 0.9316, 0.2466, 0.9355, 0.234, 0.9316, 0.2189, 0.9315, 0.2275, 0.9258, 0.234, 0.9316, 0.2205, 0.9499, 0.2189, 0.9315, 0.219, 0.922, 0.2275, 0.9258, 0.2189, 0.9315, 0.5804, 0.05457, 0.5714, 0.05576, 0.5729, 0.05251, 0.5729, 0.05251, 0.5813, 0.05232, 0.5804, 0.05457, 0.5643, 0.05334, 0.5729, 0.05251, 0.5714, 0.05576, 0.5643, 0.05334, 0.5714, 0.05576, 0.5634, 0.05593, 0.5595, 0.05614, 0.5643, 0.05334, 0.5634, 0.05593, 0.5643, 0.05334, 0.5595, 0.05614, 0.5577, 0.0531, 0.5591, 0.02524, 0.5474, 0.03634, 0.5451, 0.026, 0.5591, 0.02524, 0.5579, 0.03621, 0.5474, 0.03634, 0.5572, 0.04454, 0.5474, 0.03634, 0.5579, 0.03621, 0.5474, 0.03634, 0.5572, 0.04454, 0.5497, 0.04508, 0.5572, 0.04454, 0.5517, 0.05243, 0.5497, 0.04508, 0.5517, 0.05243, 0.5572, 0.04454, 0.5577, 0.0531, 0.2044, 0.9109, 0.192, 0.9041, 0.2063, 0.8998, 0.192, 0.9041, 0.2044, 0.9109, 0.1919, 0.911, 0.2176, 0.9097, 0.2063, 0.8998, 0.2182, 0.8979, 0.2063, 0.8998, 0.2176, 0.9097, 0.2044, 0.9109, 0.5387, 0.07516, 0.5379, 0.06559, 0.5464, 0.06557, 0.5379, 0.06559, 0.5387, 0.07516, 0.529, 0.06989, 0.5515, 0.05513, 0.5464, 0.06557, 0.5449, 0.05946, 0.5449, 0.05946, 0.5464, 0.06557, 0.5379, 0.06559, 0.5577, 0.0531, 0.5515, 0.05513, 0.5517, 0.05243, 0.5515, 0.05513, 0.5577, 0.0531, 0.5595, 0.05614, 0.5398, 0.03673, 0.5497, 0.04508, 0.546, 0.04645, 0.5497, 0.04508, 0.5398, 0.03673, 0.5474, 0.03634, 0.5346, 0.05004, 0.544, 0.05068, 0.5437, 0.05398, 0.544, 0.05068, 0.5346, 0.05004, 0.5358, 0.04301, 0.544, 0.05068, 0.5515, 0.05513, 0.5437, 0.05398, 0.5515, 0.05513, 0.544, 0.05068, 0.5517, 0.05243, 0.5517, 0.05243, 0.546, 0.04645, 0.5497, 0.04508, 0.2277, 0.8023, 0.222, 0.7866, 0.2353, 0.7897, 0.222, 0.7866, 0.2277, 0.8023, 0.2158, 0.8019, 0.222, 0.7866, 0.2158, 0.8019, 0.2118, 0.7963, 0.2118, 0.7963, 0.2146, 0.7807, 0.222, 0.7866, 0.2044, 0.7991, 0.2118, 0.7963, 0.2044, 0.8049, 0.2118, 0.7963, 0.2158, 0.8019, 0.2044, 0.8049, 0.2044, 0.7991, 0.1928, 0.8022, 0.1929, 0.7906, 0.1928, 0.8022, 0.2044, 0.7991, 0.2044, 0.8049, 0.2146, 0.7807, 0.205, 0.7868, 0.2059, 0.7763, 0.2146, 0.7807, 0.2118, 0.7963, 0.205, 0.7868, 0.2059, 0.7763, 0.1929, 0.7832, 0.193, 0.7731, 0.1929, 0.7832, 0.2059, 0.7763, 0.205, 0.7868, 0.2038, 0.7932, 0.1929, 0.7906, 0.1929, 0.7868, 0.1929, 0.7906, 0.2038, 0.7932, 0.2044, 0.7991, 0.205, 0.7868, 0.1929, 0.7868, 0.1929, 0.7832, 0.1929, 0.7868, 0.205, 0.7868, 0.2038, 0.7932, 0.2118, 0.7963, 0.2044, 0.7991, 0.2038, 0.7932, 0.2038, 0.7932, 0.205, 0.7868, 0.2118, 0.7963, 0.222, 0.7866, 0.2354, 0.7785, 0.2353, 0.7897, 0.2354, 0.7785, 0.222, 0.7866, 0.2235, 0.7709, 0.248, 0.7713, 0.2354, 0.7785, 0.2448, 0.7678, 0.2354, 0.7785, 0.248, 0.7713, 0.2353, 0.7897, 0.222, 0.7866, 0.2146, 0.7688, 0.2235, 0.7709, 0.2146, 0.7688, 0.222, 0.7866, 0.2146, 0.7807, 0.2146, 0.7688, 0.2059, 0.7763, 0.2059, 0.7673, 0.2059, 0.7763, 0.2146, 0.7688, 0.2146, 0.7807, 0.2059, 0.7673, 0.193, 0.7731, 0.193, 0.7672, 0.193, 0.7731, 0.2059, 0.7673, 0.2059, 0.7763, 0.0, 0.0, 0.2871, 0.815, 0.2752, 0.7999, 0.2526, 0.7786, 0.2752, 0.7999, 0.2565, 0.8031, 0.2871, 0.815, 0.0, 0.0, 0.2965, 0.8056, 0.1613, 0.9485, 0.1783, 0.9517, 0.1909, 0.9521, 0.2034, 0.9522, 0.2205, 0.9499, 0.2982, 0.896, 0.3011, 0.8739, 0.3054, 0.8611, 0.3091, 0.8462, 0.3128, 0.8343, 0.3133, 0.8115, 0.3234, 0.7957, 0.07201, 0.8115, 0.07272, 0.8343, 0.07649, 0.846, 0.08025, 0.8609, 0.08459, 0.8737, 0.1431, 0.952, 0.1214, 0.7882, 0.1102, 0.7996, 0.09828, 0.8147, 0.08493, 0.8136, 0.07201, 0.8115, 0.3234, 0.7957, 0.3048, 0.7945, 0.2752, 0.7999, 0.2526, 0.7786, 0.1328, 0.7782])
me_untitled_004.materials.append(mat_default_material)
me_untitled_004.use_remesh_preserve_volume = False
me_untitled_004.use_remesh_preserve_attributes = False
me_untitled_004.use_mirror_vertex_groups = False
me_untitled_004.update()
me_untitled_004.normals_split_custom_set([tuple(v) for v in zip(*[iter([-0.07524, 0.8503, -0.5208, 0.1507, 0.508, -0.848, 0.002315, 0.6602, -0.751, 0.1507, 0.508, -0.848, -0.07524, 0.8503, -0.5208, -0.1118, 0.7756, -0.6212, -0.05048, 0.7067, -0.7057, -0.07524, 0.8503, -0.5208, -0.0002016, 0.6546, -0.756, -0.07524, 0.8503, -0.5208, -0.05048, 0.7067, -0.7057, -0.1118, 0.7756, -0.6212, 0.2653, 0.5068, -0.8202, 0.1507, 0.508, -0.848, -0.1118, 0.7756, -0.6212, 0.2653, 0.5068, -0.8202, -0.1118, 0.7756, -0.6212, 0.2048, 0.7915, -0.5758, 0.4579, 0.7268, -0.5119, 0.2653, 0.5068, -0.8202, 0.2048, 0.7915, -0.5758, 0.4579, 0.7268, -0.5119, 0.2048, 0.7915, -0.5758, 0.3991, 0.6498, -0.6468, 0.2048, 0.7915, -0.5758, -0.05048, 0.7067, -0.7057, 0.07441, 0.6933, -0.7168, -0.05048, 0.7067, -0.7057, 0.2048, 0.7915, -0.5758, -0.1118, 0.7756, -0.6212, 0.0001531, 0.5011, -0.8654, 0.3939, 0.372, -0.8405, 0.3942, 0.4801, -0.7836, 0.3939, 0.372, -0.8405, 0.0001531, 0.5011, -0.8654, 0.0006523, 0.3939, -0.9192, -4.371e-05, 0.5327, -0.8463, 0.3942, 0.4801, -0.7836, 0.3807, 0.4915, -0.7833, 0.3942, 0.4801, -0.7836, -4.371e-05, 0.5327, -0.8463, 0.0001531, 0.5011, -0.8654, 0.7654, 0.3221, -0.5572, 0.6738, 0.3693, -0.64, 0.698, 0.356, -0.6213, 0.6738, 0.3693, -0.64, 0.7654, 0.3221, -0.5572, 0.6743, 0.4029, -0.6189, 0.8341, 0.2265, -0.503, 0.6743, 0.4029, -0.6189, 0.7654, 0.3221, -0.5572, 0.6743, 0.4029, -0.6189, 0.8341, 0.2265, -0.503, 0.7194, 0.3442, -0.6034, 0.8071, 0.2555, -0.5323, 0.698, 0.356, -0.6213, 0.7662, 0.2602, -0.5876, 0.8071, 0.2555, -0.5323, 0.7654, 0.3221, -0.5572, 0.698, 0.356, -0.6213, 0.8071, 0.2555, -0.5323, 0.8431, 0.1706, -0.5099, 0.7654, 0.3221, -0.5572, 0.8431, 0.1706, -0.5099, 0.8341, 0.2265, -0.503, 0.7654, 0.3221, -0.5572, 0.07441, 0.6933, -0.7168, 0.3991, 0.6498, -0.6468, 0.2048, 0.7915, -0.5758, 0.3991, 0.6498, -0.6468, 0.07441, 0.6933, -0.7168, 0.1328, 0.3977, -0.9078, -0.06444, 0.5602, -0.8258, 0.07441, 0.6933, -0.7168, 0.009619, 0.6234, -0.7819, 0.07441, 0.6933, -0.7168, -0.06444, 0.5602, -0.8258, 0.1328, 0.3977, -0.9078, 0.009619, 0.6234, -0.7819, -0.05048, 0.7067, -0.7057, 0.0001003, 0.6495, -0.7604, -0.05048, 0.7067, -0.7057, 0.009619, 0.6234, -0.7819, 0.07441, 0.6933, -0.7168, 0.0001003, 0.6495, -0.7604, -0.05048, 0.7067, -0.7057, -0.0002016, 0.6546, -0.756, 0.4733, 0.2285, -0.8508, 0.3489, 0.2966, -0.889, 0.1507, 0.508, -0.848, 0.4733, 0.2285, -0.8508, 0.1507, 0.508, -0.848, 0.2653, 0.5068, -0.8202, 0.4579, 0.7268, -0.5119, 0.6047, 0.2366, -0.7605, 0.2653, 0.5068, -0.8202, 0.6047, 0.2366, -0.7605, 0.4733, 0.2285, -0.8508, 0.2653, 0.5068, -0.8202, 0.0003328, 0.3648, -0.9311, 0.3939, 0.372, -0.8405, 0.0006523, 0.3939, -0.9192, 0.3939, 0.372, -0.8405, 0.0003328, 0.3648, -0.9311, 0.3489, 0.2966, -0.889, 0.0003328, 0.3648, -0.9311, 0.1507, 0.508, -0.848, 0.3489, 0.2966, -0.889, 0.1507, 0.508, -0.848, 0.0003328, 0.3648, -0.9311, 0.002315, 0.6602, -0.751, 0.7958, 0.2168, -0.5654, 0.7662, 0.2602, -0.5876, 0.7774, 0.1599, -0.6083, 0.7662, 0.2602, -0.5876, 0.7958, 0.2168, -0.5654, 0.8071, 0.2555, -0.5323, 0.8089, 0.176, -0.5609, 0.8071, 0.2555, -0.5323, 0.7958, 0.2168, -0.5654, 0.8071, 0.2555, -0.5323, 0.8089, 0.176, -0.5609, 0.8431, 0.1706, -0.5099, 0.7458, -0.5236, -0.4118, 0.5447, -0.8249, 0.1512, 0.8187, -0.4504, -0.3563, 0.5447, -0.8249, 0.1512, 0.7458, -0.5236, -0.4118, 0.3389, -0.9345, 0.1088, 0.7458, -0.5236, -0.4118, 0.8524, -0.07632, -0.5172, 0.8221, -0.006187, -0.5693, 0.8524, -0.07632, -0.5172, 0.7458, -0.5236, -0.4118, 0.8187, -0.4504, -0.3563, 0.8084, 0.1732, -0.5626, 0.7958, 0.2168, -0.5654, 0.7923, 0.1466, -0.5922, 0.7958, 0.2168, -0.5654, 0.8084, 0.1732, -0.5626, 0.8089, 0.176, -0.5609, 0.7774, 0.1599, -0.6083, 0.7799, 0.01771, -0.6256, 0.7923, 0.1466, -0.5922, 0.7923, 0.1466, -0.5922, 0.7958, 0.2168, -0.5654, 0.7774, 0.1599, -0.6083, 0.8524, -0.07632, -0.5172, 0.8187, -0.4504, -0.3563, 0.9185, -0.2797, -0.2795, 0.8524, -0.07632, -0.5172, 0.9185, -0.2797, -0.2795, 0.9203, 0.04117, -0.3891, 0.8187, -0.4504, -0.3563, 0.3639, -0.5617, -0.743, 0.9185, -0.2797, -0.2795, 0.3639, -0.5617, -0.743, 0.8187, -0.4504, -0.3563, 0.5447, -0.8249, 0.1512, 0.6743, 0.4029, -0.6189, 0.3939, 0.372, -0.8405, 0.6738, 0.3693, -0.64, 0.3939, 0.372, -0.8405, 0.6743, 0.4029, -0.6189, 0.3942, 0.4801, -0.7836, 0.7194, 0.3442, -0.6034, 0.3942, 0.4801, -0.7836, 0.6743, 0.4029, -0.6189, 0.3942, 0.4801, -0.7836, 0.7194, 0.3442, -0.6034, 0.3807, 0.4915, -0.7833, 0.7897, 0.2376, -0.5656, 0.4579, 0.7268, -0.5119, 0.6373, 0.3621, -0.6802, 0.4579, 0.7268, -0.5119, 0.7897, 0.2376, -0.5656, 0.6047, 0.2366, -0.7605, 0.3991, 0.6498, -0.6468, 0.6373, 0.3621, -0.6802, 0.4579, 0.7268, -0.5119, 0.6373, 0.3621, -0.6802, 0.3991, 0.6498, -0.6468, 0.3569, 0.2658, -0.8955, 0.8092, 0.09632, -0.5796, 0.7799, 0.01771, -0.6256, 0.8052, -0.04186, -0.5916, 0.7799, 0.01771, -0.6256, 0.8092, 0.09632, -0.5796, 0.7923, 0.1466, -0.5922, 0.7923, 0.1466, -0.5922, 0.8092, 0.09632, -0.5796, 0.821, 0.1419, -0.553, 0.821, 0.1419, -0.553, 0.8084, 0.1732, -0.5626, 0.7923, 0.1466, -0.5922, 0.8182, -0.4687, -0.333, 0.8221, -0.006187, -0.5693, 0.8479, 0.05576, -0.5272, 0.8221, -0.006187, -0.5693, 0.8182, -0.4687, -0.333, 0.7458, -0.5236, -0.4118, 0.8182, -0.4687, -0.333, 0.4025, -0.9064, 0.1278, 0.7458, -0.5236, -0.4118, 0.4025, -0.9064, 0.1278, 0.3389, -0.9345, 0.1088, 0.7458, -0.5236, -0.4118, 0.875, -0.4495, -0.18, 0.8479, 0.05576, -0.5272, 0.8802, 0.07432, -0.4688, 0.8479, 0.05576, -0.5272, 0.875, -0.4495, -0.18, 0.8182, -0.4687, -0.333, 0.4176, -0.8852, 0.2052, 0.8182, -0.4687, -0.333, 0.875, -0.4495, -0.18, 0.8182, -0.4687, -0.333, 0.4176, -0.8852, 0.2052, 0.4025, -0.9064, 0.1278, 0.2335, 0.968, -0.09218, 0.07331, 0.8814, -0.4666, 0.1856, 0.962, -0.2005, 0.07331, 0.8814, -0.4666, 0.2335, 0.968, -0.09218, -0.02033, 0.9589, -0.2831, 0.7819, -0.1103, -0.6136, 0.6373, 0.3621, -0.6802, 0.7071, 0.2137, -0.674, 0.6373, 0.3621, -0.6802, 0.7819, -0.1103, -0.6136, 0.7897, 0.2376, -0.5656, 0.7071, 0.2137, -0.674, 0.3569, 0.2658, -0.8955, 0.7248, 0.3221, -0.6089, 0.3569, 0.2658, -0.8955, 0.7071, 0.2137, -0.674, 0.6373, 0.3621, -0.6802, 0.8455, -0.009794, -0.5339, 0.7071, 0.2137, -0.674, 0.796, 0.243, -0.5544, 0.7071, 0.2137, -0.674, 0.8455, -0.009794, -0.5339, 0.7819, -0.1103, -0.6136, 0.8304, -0.04022, -0.5557, 0.7819, -0.1103, -0.6136, 0.8455, -0.009794, -0.5339, 0.7819, -0.1103, -0.6136, 0.8304, -0.04022, -0.5557, 0.7437, -0.261, -0.6155, 0.796, 0.243, -0.5544, 0.7248, 0.3221, -0.6089, 0.7511, 0.2773, -0.5991, 0.7248, 0.3221, -0.6089, 0.796, 0.243, -0.5544, 0.7071, 0.2137, -0.674, 0.796, 0.243, -0.5544, 0.7054, 0.1248, -0.6977, 0.8123, 0.1761, -0.556, 0.7054, 0.1248, -0.6977, 0.796, 0.243, -0.5544, 0.7511, 0.2773, -0.5991, 0.8308, -0.0286, -0.5558, 0.8455, -0.009794, -0.5339, 0.8123, 0.1761, -0.556, 0.8455, -0.009794, -0.5339, 0.796, 0.243, -0.5544, 0.8123, 0.1761, -0.556, 0.8304, -0.04022, -0.5557, 0.8092, 0.09632, -0.5796, 0.8052, -0.04186, -0.5916, 0.8304, -0.04022, -0.5557, 0.8052, -0.04186, -0.5916, 0.7437, -0.261, -0.6155, 0.8325, 0.02875, -0.5532, 0.8092, 0.09632, -0.5796, 0.8304, -0.04022, -0.5557, 0.8092, 0.09632, -0.5796, 0.8325, 0.02875, -0.5532, 0.821, 0.1419, -0.553, 0.8802, 0.07432, -0.4688, 0.9044, 0.007865, -0.4266, 0.9415, -0.07939, -0.3275, 0.9415, -0.07939, -0.3275, 0.875, -0.4495, -0.18, 0.8802, 0.07432, -0.4688, 0.8155, -0.5081, 0.277, 0.875, -0.4495, -0.18, 0.9415, -0.07939, -0.3275, 0.875, -0.4495, -0.18, 0.8155, -0.5081, 0.277, 0.4176, -0.8852, 0.2052, 0.3803, -0.8146, 0.4379, 0.4176, -0.8852, 0.2052, 0.8155, -0.5081, 0.277, 0.8304, -0.04022, -0.5557, 0.8308, -0.0286, -0.5558, 0.8325, 0.02875, -0.5532, 0.8308, -0.0286, -0.5558, 0.8304, -0.04022, -0.5557, 0.8455, -0.009794, -0.5339, 0.8524, 0.4679, 0.2334, 0.946, 0.153, -0.2857, 0.7734, 0.4962, 0.3944, 0.946, 0.153, -0.2857, 0.8524, 0.4679, 0.2334, 0.911, 0.2608, -0.3194, 0.9019, 0.03749, -0.4303, 0.8524, 0.4679, 0.2334, 0.9667, 0.2533, 0.03706, 0.8524, 0.4679, 0.2334, 0.9019, 0.03749, -0.4303, 0.911, 0.2608, -0.3194, 0.1856, 0.962, -0.2005, 4.789e-09, 0.8545, -0.5194, 0.0005936, 0.9663, -0.2575, 4.789e-09, 0.8545, -0.5194, 0.1856, 0.962, -0.2005, 0.07331, 0.8814, -0.4666, 0.4376, 0.2636, 0.8597, 0.9667, 0.2533, 0.03706, 0.4471, 0.389, 0.8055, 0.4471, 0.389, 0.8055, 0.9667, 0.2533, 0.03706, 0.8524, 0.4679, 0.2334, 0.2827, 0.4651, 0.8389, 0.4471, 0.389, 0.8055, 0.8524, 0.4679, 0.2334, 0.8524, 0.4679, 0.2334, 0.7734, 0.4962, 0.3944, 0.2827, 0.4651, 0.8389, 0.9904, 0.1207, 0.06723, 0.4376, 0.2636, 0.8597, 0.4763, 0.05981, 0.8773, 0.4376, 0.2636, 0.8597, 0.9904, 0.1207, 0.06723, 0.9667, 0.2533, 0.03706, 0.4763, 0.05981, 0.8773, 0.4585, -0.01231, 0.8886, 0.8904, -0.2712, 0.3656, 0.8904, -0.2712, 0.3656, 0.9904, 0.1207, 0.06723, 0.4763, 0.05981, 0.8773, 0.8904, -0.2712, 0.3656, 0.2984, -0.6294, 0.7175, 0.3803, -0.8146, 0.4379, 0.2984, -0.6294, 0.7175, 0.8904, -0.2712, 0.3656, 0.4585, -0.01231, 0.8886, 0.9044, 0.007865, -0.4266, 0.9667, 0.2533, 0.03706, 0.9904, 0.1207, 0.06723, 0.9667, 0.2533, 0.03706, 0.9044, 0.007865, -0.4266, 0.9019, 0.03749, -0.4303, 0.9904, 0.1207, 0.06723, 0.8904, -0.2712, 0.3656, 0.9415, -0.07939, -0.3275, 0.9415, -0.07939, -0.3275, 0.9044, 0.007865, -0.4266, 0.9904, 0.1207, 0.06723, 0.9415, -0.07939, -0.3275, 0.8904, -0.2712, 0.3656, 0.8155, -0.5081, 0.277, 0.8155, -0.5081, 0.277, 0.8904, -0.2712, 0.3656, 0.3803, -0.8146, 0.4379, -0.0002672, 0.4011, -0.916, 0.3807, 0.4915, -0.7833, 0.3748, 0.4036, -0.8347, 0.3807, 0.4915, -0.7833, -0.0002672, 0.4011, -0.916, -4.371e-05, 0.5327, -0.8463, 0.8195, 0.1776, -0.5448, 0.3807, 0.4915, -0.7833, 0.7194, 0.3442, -0.6034, 0.3807, 0.4915, -0.7833, 0.8195, 0.1776, -0.5448, 0.3748, 0.4036, -0.8347, 0.9203, 0.04117, -0.3891, 0.7194, 0.3442, -0.6034, 0.8341, 0.2265, -0.503, 0.7194, 0.3442, -0.6034, 0.9203, 0.04117, -0.3891, 0.8195, 0.1776, -0.5448, 0.8431, 0.1706, -0.5099, 0.8524, -0.07632, -0.5172, 0.8341, 0.2265, -0.503, 0.8524, -0.07632, -0.5172, 0.9203, 0.04117, -0.3891, 0.8341, 0.2265, -0.503, 0.8221, -0.006187, -0.5693, 0.8431, 0.1706, -0.5099, 0.8089, 0.176, -0.5609, 0.8431, 0.1706, -0.5099, 0.8221, -0.006187, -0.5693, 0.8524, -0.07632, -0.5172, 0.8479, 0.05576, -0.5272, 0.8089, 0.176, -0.5609, 0.8084, 0.1732, -0.5626, 0.8089, 0.176, -0.5609, 0.8479, 0.05576, -0.5272, 0.8221, -0.006187, -0.5693, 0.8084, 0.1732, -0.5626, 0.821, 0.1419, -0.553, 0.8802, 0.07432, -0.4688, 0.8802, 0.07432, -0.4688, 0.8479, 0.05576, -0.5272, 0.8084, 0.1732, -0.5626, 0.8325, 0.02875, -0.5532, 0.8802, 0.07432, -0.4688, 0.821, 0.1419, -0.553, 0.8802, 0.07432, -0.4688, 0.8325, 0.02875, -0.5532, 0.9044, 0.007865, -0.4266, 0.8325, 0.02875, -0.5532, 0.9019, 0.03749, -0.4303, 0.9044, 0.007865, -0.4266, 0.9019, 0.03749, -0.4303, 0.8325, 0.02875, -0.5532, 0.8308, -0.0286, -0.5558, 0.8308, -0.0286, -0.5558, 0.911, 0.2608, -0.3194, 0.9019, 0.03749, -0.4303, 0.911, 0.2608, -0.3194, 0.8308, -0.0286, -0.5558, 0.8123, 0.1761, -0.556, 0.8123, 0.1761, -0.556, 0.946, 0.153, -0.2857, 0.911, 0.2608, -0.3194, 0.946, 0.153, -0.2857, 0.8123, 0.1761, -0.556, 0.7054, 0.1248, -0.6977, 0.7897, 0.2376, -0.5656, 0.754, -0.1171, -0.6463, 0.7268, -0.1229, -0.6758, 0.7268, -0.1229, -0.6758, 0.6047, 0.2366, -0.7605, 0.7897, 0.2376, -0.5656, 0.4733, 0.2285, -0.8508, 0.7268, -0.1229, -0.6758, 0.6748, -0.08473, -0.7331, 0.7268, -0.1229, -0.6758, 0.4733, 0.2285, -0.8508, 0.6047, 0.2366, -0.7605, 0.6748, -0.08473, -0.7331, 0.3489, 0.2966, -0.889, 0.4733, 0.2285, -0.8508, 0.3489, 0.2966, -0.889, 0.6748, -0.08473, -0.7331, 0.6744, 0.1219, -0.7282, 0.3939, 0.372, -0.8405, 0.6744, 0.1219, -0.7282, 0.6738, 0.3693, -0.64, 0.3939, 0.372, -0.8405, 0.3489, 0.2966, -0.889, 0.6744, 0.1219, -0.7282, 0.698, 0.356, -0.6213, 0.6744, 0.1219, -0.7282, 0.7034, 0.1748, -0.689, 0.6744, 0.1219, -0.7282, 0.698, 0.356, -0.6213, 0.6738, 0.3693, -0.64, 0.698, 0.356, -0.6213, 0.7034, 0.1748, -0.689, 0.7662, 0.2602, -0.5876, 0.7279, 0.1113, -0.6766, 0.7662, 0.2602, -0.5876, 0.7034, 0.1748, -0.689, 0.7576, 0.02481, -0.6523, 0.7774, 0.1599, -0.6083, 0.7279, 0.1113, -0.6766, 0.7279, 0.1113, -0.6766, 0.7774, 0.1599, -0.6083, 0.7662, 0.2602, -0.5876, 0.754, -0.1171, -0.6463, 0.7799, 0.01771, -0.6256, 0.7576, 0.02481, -0.6523, 0.7576, 0.02481, -0.6523, 0.7799, 0.01771, -0.6256, 0.7774, 0.1599, -0.6083, 0.8052, -0.04186, -0.5916, 0.7897, 0.2376, -0.5656, 0.7437, -0.261, -0.6155, 0.7897, 0.2376, -0.5656, 0.7819, -0.1103, -0.6136, 0.7437, -0.261, -0.6155, 0.8052, -0.04186, -0.5916, 0.754, -0.1171, -0.6463, 0.7897, 0.2376, -0.5656, 0.754, -0.1171, -0.6463, 0.8052, -0.04186, -0.5916, 0.7799, 0.01771, -0.6256, 0.7268, -0.1229, -0.6758, 0.7576, 0.02481, -0.6523, 0.7279, 0.1113, -0.6766, 0.7576, 0.02481, -0.6523, 0.7268, -0.1229, -0.6758, 0.754, -0.1171, -0.6463, 0.7279, 0.1113, -0.6766, 0.6748, -0.08473, -0.7331, 0.7268, -0.1229, -0.6758, 0.6748, -0.08473, -0.7331, 0.7279, 0.1113, -0.6766, 0.7034, 0.1748, -0.689, 0.6748, -0.08473, -0.7331, 0.7034, 0.1748, -0.689, 0.6744, 0.1219, -0.7282, 4.789e-09, 0.8545, -0.5194, 0.07331, 0.8814, -0.4666, 0.01968, 0.7458, -0.6659, 4.789e-09, 0.8545, -0.5194, 0.01968, 0.7458, -0.6659, -3.047e-07, 0.7419, -0.6706, 0.07331, 0.8814, -0.4666, -0.02033, 0.9589, -0.2831, -0.1542, 0.7671, -0.6228, 0.07331, 0.8814, -0.4666, -0.1542, 0.7671, -0.6228, 0.01968, 0.7458, -0.6659, 0.8201, -0.1439, -0.5538, 0.6431, -0.5844, -0.4948, 0.6098, -0.2879, -0.7384, 0.6431, -0.5844, -0.4948, 0.4753, -0.6346, -0.6093, 0.6098, -0.2879, -0.7384, 0.4753, -0.6346, -0.6093, 0.8807, -0.3367, -0.3333, 0.6098, -0.2879, -0.7384, 0.8807, -0.3367, -0.3333, 0.4753, -0.6346, -0.6093, 0.6494, -0.5503, -0.5248, 0.8807, -0.3367, -0.3333, 0.6494, -0.5503, -0.5248, 0.1623, 0.6833, 0.7119, 0.1623, 0.6833, 0.7119, 0.6494, -0.5503, -0.5248, 0.03942, 0.6959, 0.7171, 0.946, 0.153, -0.2857, 0.3826, 0.761, 0.524, 0.7734, 0.4962, 0.3944, 0.7734, 0.4962, 0.3944, 0.3826, 0.761, 0.524, 0.2827, 0.4651, 0.8389, 0.3991, 0.6498, -0.6468, 0.1328, 0.3977, -0.9078, 0.3569, 0.2658, -0.8955, -0.06444, 0.5602, -0.8258, 0.3569, 0.2658, -0.8955, 0.1328, 0.3977, -0.9078, 0.4648, -0.4856, -0.7404, 0.4753, -0.6346, -0.6093, 0.6431, -0.5844, -0.4948, 0.4753, -0.6346, -0.6093, 0.4648, -0.4856, -0.7404, 0.5141, -0.4936, -0.7015, 0.4753, -0.6346, -0.6093, 0.6511, -0.5281, -0.5451, 0.6494, -0.5503, -0.5248, 0.6511, -0.5281, -0.5451, 0.4753, -0.6346, -0.6093, 0.5141, -0.4936, -0.7015, 0.8201, -0.1439, -0.5538, 0.7054, 0.1248, -0.6977, 0.7511, 0.2773, -0.5991, 0.7054, 0.1248, -0.6977, 0.8201, -0.1439, -0.5538, 0.6098, -0.2879, -0.7384, 0.7054, 0.1248, -0.6977, 0.8807, -0.3367, -0.3333, 0.946, 0.153, -0.2857, 0.8807, -0.3367, -0.3333, 0.7054, 0.1248, -0.6977, 0.6098, -0.2879, -0.7384, 0.946, 0.153, -0.2857, 0.8807, -0.3367, -0.3333, 0.3826, 0.761, 0.524, 0.3826, 0.761, 0.524, 0.8807, -0.3367, -0.3333, 0.1623, 0.6833, 0.7119, 0.3569, 0.2658, -0.8955, -0.06444, 0.5602, -0.8258, 0.2181, 0.2146, -0.952, 0.2181, 0.2146, -0.952, -0.06444, 0.5602, -0.8258, -0.418, 0.4786, -0.7721, 0.7248, 0.3221, -0.6089, 0.2181, 0.2146, -0.952, 0.8261, 0.0004477, -0.5636, 0.2181, 0.2146, -0.952, 0.7248, 0.3221, -0.6089, 0.3569, 0.2658, -0.8955, -0.2338, 0.8922, 0.3863, -0.2133, 0.9215, 0.3246, -0.4155, 0.8985, 0.1417, -0.4155, 0.8985, 0.1417, -0.3521, 0.9262, 0.1346, -0.2338, 0.8922, 0.3863, -0.3521, 0.9262, 0.1346, -0.4155, 0.8985, 0.1417, -0.554, 0.822, -0.1317, -0.554, 0.822, -0.1317, -0.522, 0.8167, -0.2458, -0.3521, 0.9262, 0.1346, -0.1326, 0.8316, 0.5394, -0.2133, 0.9215, 0.3246, -0.2338, 0.8922, 0.3863, -0.2133, 0.9215, 0.3246, -0.1326, 0.8316, 0.5394, -0.045, 0.8776, 0.4772, -0.1326, 0.8316, 0.5394, 0.03942, 0.6959, 0.7171, -0.045, 0.8776, 0.4772, 0.03942, 0.6959, 0.7171, -0.1326, 0.8316, 0.5394, 0.1623, 0.6833, 0.7119, -0.522, 0.8167, -0.2458, -0.02033, 0.9589, -0.2831, -0.3521, 0.9262, 0.1346, -0.02033, 0.9589, -0.2831, -0.522, 0.8167, -0.2458, -0.1542, 0.7671, -0.6228, 0.2874, 0.7145, 0.6378, 0.1856, 0.962, -0.2005, 0.1928, 0.7786, 0.5972, 0.1856, 0.962, -0.2005, 0.2874, 0.7145, 0.6378, 0.2335, 0.968, -0.09218, 0.1928, 0.7786, 0.5972, 0.0005936, 0.9663, -0.2575, 0.03172, 0.8169, 0.5758, 0.0005936, 0.9663, -0.2575, 0.1928, 0.7786, 0.5972, 0.1856, 0.962, -0.2005, -0.1326, 0.8316, 0.5394, 0.3826, 0.761, 0.524, 0.1623, 0.6833, 0.7119, 0.3826, 0.761, 0.524, -0.1326, 0.8316, 0.5394, 0.2559, 0.9166, 0.3073, -0.2338, 0.8922, 0.3863, 0.2559, 0.9166, 0.3073, -0.1326, 0.8316, 0.5394, 0.2559, 0.9166, 0.3073, -0.2338, 0.8922, 0.3863, 0.04328, 0.9931, 0.1089, -0.3521, 0.9262, 0.1346, 0.04328, 0.9931, 0.1089, -0.2338, 0.8922, 0.3863, 0.04328, 0.9931, 0.1089, -0.3521, 0.9262, 0.1346, -0.02033, 0.9589, -0.2831, 0.2827, 0.4651, 0.8389, 0.2559, 0.9166, 0.3073, 0.2874, 0.7145, 0.6378, 0.2559, 0.9166, 0.3073, 0.2827, 0.4651, 0.8389, 0.3826, 0.761, 0.524, 0.04328, 0.9931, 0.1089, 0.2335, 0.968, -0.09218, 0.2559, 0.9166, 0.3073, 0.2335, 0.968, -0.09218, 0.2874, 0.7145, 0.6378, 0.2559, 0.9166, 0.3073, -0.02033, 0.9589, -0.2831, 0.2335, 0.968, -0.09218, 0.04328, 0.9931, 0.1089, -0.045, 0.8776, 0.4772, 0.03942, 0.6959, 0.7171, 0.6511, -0.5281, -0.5451, 0.6494, -0.5503, -0.5248, 0.6511, -0.5281, -0.5451, 0.03942, 0.6959, 0.7171, -0.2133, 0.9215, 0.3246, -0.045, 0.8776, 0.4772, 0.5141, -0.4936, -0.7015, 0.6511, -0.5281, -0.5451, 0.5141, -0.4936, -0.7015, -0.045, 0.8776, 0.4772, -0.4155, 0.8985, 0.1417, 0.5141, -0.4936, -0.7015, 0.4648, -0.4856, -0.7404, 0.5141, -0.4936, -0.7015, -0.4155, 0.8985, 0.1417, -0.2133, 0.9215, 0.3246, 0.7511, 0.2773, -0.5991, 0.8261, 0.0004477, -0.5636, 0.8201, -0.1439, -0.5538, 0.7511, 0.2773, -0.5991, 0.7248, 0.3221, -0.6089, 0.8261, 0.0004477, -0.5636, 0.8261, 0.0004477, -0.5636, 0.6431, -0.5844, -0.4948, 0.8201, -0.1439, -0.5538, 0.6431, -0.5844, -0.4948, 0.8261, 0.0004477, -0.5636, 0.7417, -0.4388, -0.5073, 0.4579, -0.2787, -0.8442, 0.6431, -0.5844, -0.4948, 0.7417, -0.4388, -0.5073, 0.6431, -0.5844, -0.4948, 0.4579, -0.2787, -0.8442, 0.4648, -0.4856, -0.7404, 0.01968, 0.7458, -0.6659, 0.0001003, 0.6495, -0.7604, -3.047e-07, 0.7419, -0.6706, 0.0001003, 0.6495, -0.7604, 0.01968, 0.7458, -0.6659, 0.009619, 0.6234, -0.7819, -0.1542, 0.7671, -0.6228, 0.009619, 0.6234, -0.7819, 0.01968, 0.7458, -0.6659, 0.009619, 0.6234, -0.7819, -0.1542, 0.7671, -0.6228, -0.06444, 0.5602, -0.8258, -0.418, 0.4786, -0.7721, -0.1542, 0.7671, -0.6228, -0.522, 0.8167, -0.2458, -0.1542, 0.7671, -0.6228, -0.418, 0.4786, -0.7721, -0.06444, 0.5602, -0.8258, -0.522, 0.8167, -0.2458, -0.554, 0.822, -0.1317, -0.6574, 0.6277, -0.4169, -0.6574, 0.6277, -0.4169, -0.418, 0.4786, -0.7721, -0.522, 0.8167, -0.2458, -0.554, 0.822, -0.1317, 0.4648, -0.4856, -0.7404, 0.4579, -0.2787, -0.8442, 0.4648, -0.4856, -0.7404, -0.554, 0.822, -0.1317, -0.4155, 0.8985, 0.1417, 0.2181, 0.2146, -0.952, 0.7417, -0.4388, -0.5073, 0.8261, 0.0004477, -0.5636, 0.7417, -0.4388, -0.5073, 0.2181, 0.2146, -0.952, 0.2097, 0.003288, -0.9778, 0.2097, 0.003288, -0.9778, -0.418, 0.4786, -0.7721, -0.6574, 0.6277, -0.4169, -0.418, 0.4786, -0.7721, 0.2097, 0.003288, -0.9778, 0.2181, 0.2146, -0.952, 0.4579, -0.2787, -0.8442, 0.2097, 0.003288, -0.9778, -0.554, 0.822, -0.1317, -0.554, 0.822, -0.1317, 0.2097, 0.003288, -0.9778, -0.6574, 0.6277, -0.4169, 0.4579, -0.2787, -0.8442, 0.7417, -0.4388, -0.5073, 0.2097, 0.003288, -0.9778, 0.9231, -0.153, -0.3528, 0.9203, 0.04117, -0.3891, 0.9185, -0.2797, -0.2795, 0.9203, 0.04117, -0.3891, 0.9231, -0.153, -0.3528, 0.8195, 0.1776, -0.5448, 0.8195, 0.1776, -0.5448, 0.9231, -0.153, -0.3528, 0.649, 0.08419, -0.7561, 0.649, 0.08419, -0.7561, 0.9231, -0.153, -0.3528, 0.6137, -0.2231, -0.7574, 0.3748, 0.4036, -0.8347, 0.649, 0.08419, -0.7561, 0.3862, 0.2292, -0.8935, 0.649, 0.08419, -0.7561, 0.3748, 0.4036, -0.8347, 0.8195, 0.1776, -0.5448, 0.3862, 0.2292, -0.8935, -0.0002672, 0.4011, -0.916, 0.3748, 0.4036, -0.8347, -0.0002672, 0.4011, -0.916, 0.3862, 0.2292, -0.8935, 8.429e-09, 0.199, -0.98, 0.6137, -0.2231, -0.7574, 0.2751, -0.1599, -0.948, 0.649, 0.08419, -0.7561, 0.6137, -0.2231, -0.7574, 0.1918, -0.2843, -0.9394, 0.2751, -0.1599, -0.948, 0.1918, -0.2843, -0.9394, 5.667e-08, -0.3263, -0.9453, 0.006251, -0.2587, -0.9659, 0.1918, -0.2843, -0.9394, 0.006251, -0.2587, -0.9659, 0.2751, -0.1599, -0.948, 8.429e-09, 0.199, -0.98, 0.4445, -0.2061, -0.8717, 0.0, -0.2797, -0.9601, 0.4445, -0.2061, -0.8717, 8.429e-09, 0.199, -0.98, 0.3862, 0.2292, -0.8935, 0.2751, -0.1599, -0.948, 0.0, -0.2797, -0.9601, 0.4445, -0.2061, -0.8717, 0.0, -0.2797, -0.9601, 0.2751, -0.1599, -0.948, 0.006251, -0.2587, -0.9659, 0.649, 0.08419, -0.7561, 0.4445, -0.2061, -0.8717, 0.3862, 0.2292, -0.8935, 0.4445, -0.2061, -0.8717, 0.649, 0.08419, -0.7561, 0.2751, -0.1599, -0.948, 0.6604, -0.6618, -0.3547, 0.9231, -0.153, -0.3528, 0.9185, -0.2797, -0.2795, 0.9231, -0.153, -0.3528, 0.6604, -0.6618, -0.3547, 0.8424, -0.524, 0.1254, 0.9185, -0.2797, -0.2795, 0.3639, -0.5617, -0.743, 0.6604, -0.6618, -0.3547, 0.09937, -0.6097, -0.7864, 0.6604, -0.6618, -0.3547, 0.3639, -0.5617, -0.743, 0.9231, -0.153, -0.3528, 0.3818, -0.519, -0.7648, 0.6137, -0.2231, -0.7574, 0.3818, -0.519, -0.7648, 0.9231, -0.153, -0.3528, 0.8424, -0.524, 0.1254, -0.09411, -0.4888, -0.8673, 0.1918, -0.2843, -0.9394, 0.3818, -0.519, -0.7648, 0.1918, -0.2843, -0.9394, 0.6137, -0.2231, -0.7574, 0.3818, -0.519, -0.7648, 5.667e-08, -0.3263, -0.9453, -0.09411, -0.4888, -0.8673, -0.182, -0.653, -0.7352, -0.09411, -0.4888, -0.8673, 5.667e-08, -0.3263, -0.9453, 0.1918, -0.2843, -0.9394, 0.02123, -0.8508, 0.5251, 0.8424, -0.524, 0.1254, 0.6604, -0.6618, -0.3547, -0.07524, 0.8503, -0.5208, -0.1297, 0.6326, -0.7636, 0.04645, 0.7461, -0.6642, -0.1297, 0.6326, -0.7636, -0.07524, 0.8503, -0.5208, 0.002315, 0.6602, -0.751, -0.07524, 0.8503, -0.5208, 0.02093, 0.6544, -0.7559, -0.0002016, 0.6546, -0.756, 0.02093, 0.6544, -0.7559, -0.07524, 0.8503, -0.5208, 0.04645, 0.7461, -0.6642, -0.01641, 0.09657, -0.9952, 0.04645, 0.7461, -0.6642, 0.09401, -0.3209, -0.9424, -0.1297, 0.6326, -0.7636, 0.09401, -0.3209, -0.9424, 0.04645, 0.7461, -0.6642, -0.3888, 0.5324, -0.752, -0.01641, 0.09657, -0.9952, -0.05737, -0.8664, -0.496, 0.09401, -0.3209, -0.9424, -0.05737, -0.8664, -0.496, -0.01641, 0.09657, -0.9952, -0.01641, 0.09657, -0.9952, 0.02093, 0.6544, -0.7559, 0.04645, 0.7461, -0.6642, 0.02093, 0.6544, -0.7559, -0.01641, 0.09657, -0.9952, -0.04856, 0.6608, -0.749, 0.0001531, 0.5011, -0.8654, -0.3942, 0.3748, -0.8391, 0.0006523, 0.3939, -0.9192, -0.3942, 0.3748, -0.8391, 0.0001531, 0.5011, -0.8654, -0.3938, 0.4797, -0.7841, -4.371e-05, 0.5327, -0.8463, -0.3938, 0.4797, -0.7841, 0.0001531, 0.5011, -0.8654, -0.3938, 0.4797, -0.7841, -4.371e-05, 0.5327, -0.8463, -0.381, 0.4902, -0.7839, -0.7654, 0.3221, -0.5572, -0.6731, 0.3692, -0.6408, -0.674, 0.4035, -0.6188, -0.6731, 0.3692, -0.6408, -0.7654, 0.3221, -0.5572, -0.7, 0.3535, -0.6205, -0.8341, 0.2265, -0.503, -0.674, 0.4035, -0.6188, -0.718, 0.3464, -0.6038, -0.674, 0.4035, -0.6188, -0.8341, 0.2265, -0.503, -0.7654, 0.3221, -0.5572, -0.8071, 0.2554, -0.5323, -0.7, 0.3535, -0.6205, -0.7654, 0.3221, -0.5572, -0.8071, 0.2554, -0.5323, -0.7671, 0.2583, -0.5872, -0.7, 0.3535, -0.6205, -0.8071, 0.2554, -0.5323, -0.7654, 0.3221, -0.5572, -0.8418, 0.1715, -0.5118, -0.8418, 0.1715, -0.5118, -0.7654, 0.3221, -0.5572, -0.8341, 0.2265, -0.503, -0.04856, 0.6608, -0.749, -0.3888, 0.5324, -0.752, -0.1286, 0.6108, -0.7812, -0.3888, 0.5324, -0.752, -0.04856, 0.6608, -0.749, -0.01641, 0.09657, -0.9952, 0.06444, 0.5602, -0.8258, -0.04856, 0.6608, -0.749, -0.1286, 0.6108, -0.7812, -0.04856, 0.6608, -0.749, 0.06444, 0.5602, -0.8258, -0.009771, 0.6234, -0.7818, 0.02093, 0.6544, -0.7559, -0.009771, 0.6234, -0.7818, 0.0001003, 0.6495, -0.7604, -0.009771, 0.6234, -0.7818, 0.02093, 0.6544, -0.7559, -0.04856, 0.6608, -0.749, 0.0001003, 0.6495, -0.7604, -0.0002016, 0.6546, -0.756, 0.02093, 0.6544, -0.7559, 0.09401, -0.3209, -0.9424, -0.1297, 0.6326, -0.7636, -0.5059, 0.2701, -0.8192, -0.5059, 0.2701, -0.8192, -0.1297, 0.6326, -0.7636, -0.3487, 0.2962, -0.8892, -0.05737, -0.8664, -0.496, 0.09401, -0.3209, -0.9424, -0.3834, 0.9063, 0.1779, -0.3834, 0.9063, 0.1779, 0.09401, -0.3209, -0.9424, -0.5059, 0.2701, -0.8192, -0.3942, 0.3748, -0.8391, 0.0003328, 0.3648, -0.9311, 0.0006523, 0.3939, -0.9192, 0.0003328, 0.3648, -0.9311, -0.3942, 0.3748, -0.8391, -0.3487, 0.2962, -0.8892, 0.0003328, 0.3648, -0.9311, -0.3487, 0.2962, -0.8892, -0.1297, 0.6326, -0.7636, 0.0003328, 0.3648, -0.9311, -0.1297, 0.6326, -0.7636, 0.002315, 0.6602, -0.751, -0.7671, 0.2583, -0.5872, -0.8782, 0.2327, -0.4179, -0.8709, 0.2005, -0.4486, -0.8782, 0.2327, -0.4179, -0.7671, 0.2583, -0.5872, -0.8071, 0.2554, -0.5323, -0.8071, 0.2554, -0.5323, -0.8823, 0.2016, -0.4254, -0.8782, 0.2327, -0.4179, -0.8823, 0.2016, -0.4254, -0.8071, 0.2554, -0.5323, -0.8418, 0.1715, -0.5118, -0.37, -0.9001, 0.2298, -0.7964, -0.5395, -0.2734, -0.8093, -0.5042, -0.3013, -0.8504, -0.07616, -0.5207, -0.7964, -0.5395, -0.2734, -0.9063, 0.01018, -0.4226, -0.7964, -0.5395, -0.2734, -0.8504, -0.07616, -0.5207, -0.8093, -0.5042, -0.3013, -0.8782, 0.2327, -0.4179, -0.8957, 0.1065, -0.4318, -0.8775, 0.08475, -0.472, -0.8957, 0.1065, -0.4318, -0.8782, 0.2327, -0.4179, -0.8823, 0.2016, -0.4254, -0.8709, 0.2005, -0.4486, -0.8775, 0.08475, -0.472, -0.8886, -0.0326, -0.4575, -0.8775, 0.08475, -0.472, -0.8709, 0.2005, -0.4486, -0.8782, 0.2327, -0.4179, -0.9191, 0.03817, -0.3922, -0.9179, -0.2809, -0.2804, -0.8504, -0.07616, -0.5207, -0.8093, -0.5042, -0.3013, -0.8504, -0.07616, -0.5207, -0.9179, -0.2809, -0.2804, -0.8093, -0.5042, -0.3013, -0.1541, -0.8642, -0.479, -0.37, -0.9001, 0.2298, -0.1541, -0.8642, -0.479, -0.8093, -0.5042, -0.3013, -0.9179, -0.2809, -0.2804, -0.674, 0.4035, -0.6188, -0.3942, 0.3748, -0.8391, -0.3938, 0.4797, -0.7841, -0.3942, 0.3748, -0.8391, -0.674, 0.4035, -0.6188, -0.6731, 0.3692, -0.6408, -0.718, 0.3464, -0.6038, -0.3938, 0.4797, -0.7841, -0.381, 0.4902, -0.7839, -0.3938, 0.4797, -0.7841, -0.718, 0.3464, -0.6038, -0.674, 0.4035, -0.6188, -0.7551, -0.1014, -0.6478, -0.05737, -0.8664, -0.496, -0.3834, 0.9063, 0.1779, -0.05737, -0.8664, -0.496, -0.7551, -0.1014, -0.6478, -0.6719, 0.2958, -0.679, -0.6719, 0.2958, -0.679, -0.3888, 0.5324, -0.752, -0.05737, -0.8664, -0.496, -0.3888, 0.5324, -0.752, -0.6719, 0.2958, -0.679, -0.395, 0.4762, -0.7857, -0.8886, -0.0326, -0.4575, -0.7982, -0.09587, -0.5947, -0.8123, -0.2241, -0.5384, -0.7982, -0.09587, -0.5947, -0.8886, -0.0326, -0.4575, -0.8775, 0.08475, -0.472, -0.8775, 0.08475, -0.472, -0.8029, -0.05086, -0.594, -0.7982, -0.09587, -0.5947, -0.8029, -0.05086, -0.594, -0.8775, 0.08475, -0.472, -0.8957, 0.1065, -0.4318, -0.9063, 0.01018, -0.4226, -0.8457, -0.4761, -0.241, -0.9237, -0.01627, -0.3829, -0.8457, -0.4761, -0.241, -0.9063, 0.01018, -0.4226, -0.7964, -0.5395, -0.2734, -0.7964, -0.5395, -0.2734, -0.3493, -0.9206, 0.1748, -0.8457, -0.4761, -0.241, -0.9237, -0.01627, -0.3829, -0.8685, -0.212, -0.448, -0.8467, -0.09357, -0.5238, -0.8685, -0.212, -0.448, -0.9237, -0.01627, -0.3829, -0.8457, -0.4761, -0.241, -0.8457, -0.4761, -0.241, -0.7778, -0.5566, -0.292, -0.8685, -0.212, -0.448, -0.7778, -0.5566, -0.292, -0.8457, -0.4761, -0.241, -0.3493, -0.9206, 0.1748, -0.2335, 0.968, -0.09218, -0.07321, 0.8814, -0.4667, 0.01927, 0.9588, -0.2834, -0.07321, 0.8814, -0.4667, -0.2335, 0.968, -0.09218, -0.1841, 0.9623, -0.2001, -0.8665, 0.01111, -0.4991, -0.6719, 0.2958, -0.679, -0.7551, -0.1014, -0.6478, -0.6719, 0.2958, -0.679, -0.8665, 0.01111, -0.4991, -0.7746, 0.2833, -0.5655, -0.7746, 0.2833, -0.5655, -0.395, 0.4762, -0.7857, -0.6719, 0.2958, -0.679, -0.395, 0.4762, -0.7857, -0.7746, 0.2833, -0.5655, -0.7266, 0.3208, -0.6076, -0.8455, -0.009792, -0.5339, -0.7746, 0.2833, -0.5655, -0.8665, 0.01111, -0.4991, -0.7746, 0.2833, -0.5655, -0.8455, -0.009792, -0.5339, -0.7961, 0.2437, -0.5538, -0.8262, -0.1074, -0.5531, -0.8665, 0.01111, -0.4991, -0.8679, -0.1594, -0.4705, -0.8665, 0.01111, -0.4991, -0.8262, -0.1074, -0.5531, -0.8455, -0.009792, -0.5339, -0.7961, 0.2437, -0.5538, -0.7266, 0.3208, -0.6076, -0.7746, 0.2833, -0.5655, -0.7266, 0.3208, -0.6076, -0.7961, 0.2437, -0.5538, -0.7503, 0.276, -0.6007, -0.8118, 0.1737, -0.5575, -0.7054, 0.1279, -0.6971, -0.7961, 0.2437, -0.5538, -0.7054, 0.1279, -0.6971, -0.7503, 0.276, -0.6007, -0.7961, 0.2437, -0.5538, -0.8309, -0.02901, -0.5556, -0.8118, 0.1737, -0.5575, -0.8455, -0.009792, -0.5339, -0.8455, -0.009792, -0.5339, -0.8118, 0.1737, -0.5575, -0.7961, 0.2437, -0.5538, -0.8123, -0.2241, -0.5384, -0.7982, -0.09587, -0.5947, -0.8262, -0.1074, -0.5531, -0.8123, -0.2241, -0.5384, -0.8262, -0.1074, -0.5531, -0.8679, -0.1594, -0.4705, -0.8111, -0.07375, -0.5802, -0.7982, -0.09587, -0.5947, -0.8029, -0.05086, -0.594, -0.7982, -0.09587, -0.5947, -0.8111, -0.07375, -0.5802, -0.8262, -0.1074, -0.5531, -0.8467, -0.09357, -0.5238, -0.8989, -0.1248, -0.42, -0.8848, -0.0474, -0.4635, -0.8989, -0.1248, -0.42, -0.8467, -0.09357, -0.5238, -0.8685, -0.212, -0.448, -0.8685, -0.212, -0.448, -0.9307, -0.2866, -0.2274, -0.8989, -0.1248, -0.42, -0.9307, -0.2866, -0.2274, -0.8685, -0.212, -0.448, -0.7778, -0.5566, -0.292, -0.7778, -0.5566, -0.292, -0.7634, -0.5481, 0.3419, -0.9307, -0.2866, -0.2274, -0.7634, -0.5481, 0.3419, -0.7778, -0.5566, -0.292, -0.4087, -0.8691, 0.2787, -0.8262, -0.1074, -0.5531, -0.8309, -0.02901, -0.5556, -0.8455, -0.009792, -0.5339, -0.8309, -0.02901, -0.5556, -0.8262, -0.1074, -0.5531, -0.8111, -0.07375, -0.5802, -0.8476, 0.481, 0.2242, -0.7803, 0.4874, 0.3919, -0.9339, 0.2141, -0.2862, -0.8476, 0.481, 0.2242, -0.9339, 0.2141, -0.2862, -0.9136, 0.2596, -0.3131, -0.8476, 0.481, 0.2242, -0.9017, 0.03797, -0.4308, -0.9666, 0.2539, 0.0348, -0.9017, 0.03797, -0.4308, -0.8476, 0.481, 0.2242, -0.9136, 0.2596, -0.3131, -0.1841, 0.9623, -0.2001, 4.789e-09, 0.8545, -0.5194, -0.07321, 0.8814, -0.4667, 4.789e-09, 0.8545, -0.5194, -0.1841, 0.9623, -0.2001, 0.0005936, 0.9663, -0.2575, 0.08127, -0.4252, 0.9014, -0.3221, -0.3156, 0.8926, -0.1297, -0.9126, 0.3878, -0.4087, -0.8691, 0.2787, -0.1297, -0.9126, 0.3878, -0.7634, -0.5481, 0.3419, -0.1297, -0.9126, 0.3878, -0.3221, -0.3156, 0.8926, -0.7634, -0.5481, 0.3419, -0.4165, 0.2763, 0.8661, -0.4279, 0.3897, 0.8155, -0.9666, 0.2539, 0.0348, -0.4279, 0.3897, 0.8155, -0.8476, 0.481, 0.2242, -0.9666, 0.2539, 0.0348, -0.4279, 0.3897, 0.8155, -0.2687, 0.5575, 0.7855, -0.8476, 0.481, 0.2242, -0.8476, 0.481, 0.2242, -0.2687, 0.5575, 0.7855, -0.7803, 0.4874, 0.3919, -0.4165, 0.2763, 0.8661, -0.99, 0.1246, 0.06635, -0.5258, 0.05846, 0.8486, -0.99, 0.1246, 0.06635, -0.4165, 0.2763, 0.8661, -0.9666, 0.2539, 0.0348, -0.5258, 0.05846, 0.8486, -0.9458, -0.1293, 0.298, -0.3607, 0.00498, 0.9327, -0.9458, -0.1293, 0.298, -0.5258, 0.05846, 0.8486, -0.99, 0.1246, 0.06635, -0.9458, -0.1293, 0.298, -0.3221, -0.3156, 0.8926, -0.3607, 0.00498, 0.9327, -0.3221, -0.3156, 0.8926, -0.9458, -0.1293, 0.298, -0.7634, -0.5481, 0.3419, -0.9666, 0.2539, 0.0348, -0.8848, -0.0474, -0.4635, -0.99, 0.1246, 0.06635, -0.8848, -0.0474, -0.4635, -0.9666, 0.2539, 0.0348, -0.9017, 0.03797, -0.4308, -0.9458, -0.1293, 0.298, -0.99, 0.1246, 0.06635, -0.8989, -0.1248, -0.42, -0.8989, -0.1248, -0.42, -0.99, 0.1246, 0.06635, -0.8848, -0.0474, -0.4635, -0.8989, -0.1248, -0.42, -0.9307, -0.2866, -0.2274, -0.9458, -0.1293, 0.298, -0.9458, -0.1293, 0.298, -0.9307, -0.2866, -0.2274, -0.7634, -0.5481, 0.3419, -0.0002672, 0.4011, -0.916, -0.381, 0.4902, -0.7839, -4.371e-05, 0.5327, -0.8463, -0.381, 0.4902, -0.7839, -0.0002672, 0.4011, -0.916, -0.3768, 0.4005, -0.8353, -0.8195, 0.1776, -0.5448, -0.381, 0.4902, -0.7839, -0.3768, 0.4005, -0.8353, -0.381, 0.4902, -0.7839, -0.8195, 0.1776, -0.5448, -0.718, 0.3464, -0.6038, -0.9191, 0.03817, -0.3922, -0.718, 0.3464, -0.6038, -0.8195, 0.1776, -0.5448, -0.718, 0.3464, -0.6038, -0.9191, 0.03817, -0.3922, -0.8341, 0.2265, -0.503, -0.8341, 0.2265, -0.503, -0.8504, -0.07616, -0.5207, -0.8418, 0.1715, -0.5118, -0.8504, -0.07616, -0.5207, -0.8341, 0.2265, -0.503, -0.9191, 0.03817, -0.3922, -0.8418, 0.1715, -0.5118, -0.9063, 0.01018, -0.4226, -0.8823, 0.2016, -0.4254, -0.9063, 0.01018, -0.4226, -0.8418, 0.1715, -0.5118, -0.8504, -0.07616, -0.5207, -0.8823, 0.2016, -0.4254, -0.9237, -0.01627, -0.3829, -0.8957, 0.1065, -0.4318, -0.9237, -0.01627, -0.3829, -0.8823, 0.2016, -0.4254, -0.9063, 0.01018, -0.4226, -0.8957, 0.1065, -0.4318, -0.8467, -0.09357, -0.5238, -0.8029, -0.05086, -0.594, -0.8467, -0.09357, -0.5238, -0.8957, 0.1065, -0.4318, -0.9237, -0.01627, -0.3829, -0.8467, -0.09357, -0.5238, -0.8111, -0.07375, -0.5802, -0.8029, -0.05086, -0.594, -0.8111, -0.07375, -0.5802, -0.8467, -0.09357, -0.5238, -0.8848, -0.0474, -0.4635, -0.9017, 0.03797, -0.4308, -0.8111, -0.07375, -0.5802, -0.8848, -0.0474, -0.4635, -0.8111, -0.07375, -0.5802, -0.9017, 0.03797, -0.4308, -0.8309, -0.02901, -0.5556, -0.9136, 0.2596, -0.3131, -0.8309, -0.02901, -0.5556, -0.9017, 0.03797, -0.4308, -0.8309, -0.02901, -0.5556, -0.9136, 0.2596, -0.3131, -0.8118, 0.1737, -0.5575, -0.9136, 0.2596, -0.3131, -0.9339, 0.2141, -0.2862, -0.8118, 0.1737, -0.5575, -0.9339, 0.2141, -0.2862, -0.7054, 0.1279, -0.6971, -0.8118, 0.1737, -0.5575, -0.7551, -0.1014, -0.6478, -0.6892, -0.09591, -0.7182, -0.84, -0.1276, -0.5274, -0.6892, -0.09591, -0.7182, -0.7551, -0.1014, -0.6478, -0.3834, 0.9063, 0.1779, -0.5059, 0.2701, -0.8192, -0.6892, -0.09591, -0.7182, -0.3834, 0.9063, 0.1779, -0.6892, -0.09591, -0.7182, -0.5059, 0.2701, -0.8192, -0.6752, -0.08665, -0.7325, -0.6752, -0.08665, -0.7325, -0.3487, 0.2962, -0.8892, -0.6763, 0.1209, -0.7267, -0.3487, 0.2962, -0.8892, -0.6752, -0.08665, -0.7325, -0.5059, 0.2701, -0.8192, -0.3942, 0.3748, -0.8391, -0.6763, 0.1209, -0.7267, -0.3487, 0.2962, -0.8892, -0.3942, 0.3748, -0.8391, -0.6731, 0.3692, -0.6408, -0.6763, 0.1209, -0.7267, -0.7, 0.3535, -0.6205, -0.6763, 0.1209, -0.7267, -0.6731, 0.3692, -0.6408, -0.6763, 0.1209, -0.7267, -0.7, 0.3535, -0.6205, -0.7071, 0.1753, -0.685, -0.7, 0.3535, -0.6205, -0.7671, 0.2583, -0.5872, -0.7071, 0.1753, -0.685, -0.7671, 0.2583, -0.5872, -0.7292, 0.1098, -0.6755, -0.7071, 0.1753, -0.685, -0.8709, 0.2005, -0.4486, -0.8665, 0.0795, -0.4928, -0.7292, 0.1098, -0.6755, -0.7292, 0.1098, -0.6755, -0.7671, 0.2583, -0.5872, -0.8709, 0.2005, -0.4486, -0.84, -0.1276, -0.5274, -0.8665, 0.0795, -0.4928, -0.8886, -0.0326, -0.4575, -0.8665, 0.0795, -0.4928, -0.8709, 0.2005, -0.4486, -0.8886, -0.0326, -0.4575, -0.8679, -0.1594, -0.4705, -0.7551, -0.1014, -0.6478, -0.8123, -0.2241, -0.5384, -0.8665, 0.01111, -0.4991, -0.7551, -0.1014, -0.6478, -0.8679, -0.1594, -0.4705, -0.8123, -0.2241, -0.5384, -0.84, -0.1276, -0.5274, -0.8886, -0.0326, -0.4575, -0.84, -0.1276, -0.5274, -0.8123, -0.2241, -0.5384, -0.7551, -0.1014, -0.6478, -0.6892, -0.09591, -0.7182, -0.7292, 0.1098, -0.6755, -0.8665, 0.0795, -0.4928, -0.6892, -0.09591, -0.7182, -0.8665, 0.0795, -0.4928, -0.84, -0.1276, -0.5274, -0.6752, -0.08665, -0.7325, -0.7292, 0.1098, -0.6755, -0.6892, -0.09591, -0.7182, -0.7292, 0.1098, -0.6755, -0.6752, -0.08665, -0.7325, -0.7071, 0.1753, -0.685, -0.6752, -0.08665, -0.7325, -0.6763, 0.1209, -0.7267, -0.7071, 0.1753, -0.685, 4.789e-09, 0.8545, -0.5194, -0.02024, 0.7446, -0.6672, -0.07321, 0.8814, -0.4667, -0.02024, 0.7446, -0.6672, 4.789e-09, 0.8545, -0.5194, -3.047e-07, 0.7419, -0.6706, -0.07321, 0.8814, -0.4667, 0.1537, 0.7654, -0.625, 0.01927, 0.9588, -0.2834, 0.1537, 0.7654, -0.625, -0.07321, 0.8814, -0.4667, -0.02024, 0.7446, -0.6672, -0.6118, -0.2982, -0.7327, -0.6428, -0.5841, -0.4956, -0.8078, -0.1465, -0.5709, -0.6428, -0.5841, -0.4956, -0.6118, -0.2982, -0.7327, -0.4754, -0.6372, -0.6066, -0.6118, -0.2982, -0.7327, -0.8888, -0.2816, -0.3617, -0.4754, -0.6372, -0.6066, -0.8888, -0.2816, -0.3617, -0.6341, -0.6313, -0.4465, -0.4754, -0.6372, -0.6066, -0.6341, -0.6313, -0.4465, -0.8888, -0.2816, -0.3617, -0.1546, 0.6807, 0.716, -0.1546, 0.6807, 0.716, -0.04948, 0.7249, 0.6871, -0.6341, -0.6313, -0.4465, -0.2687, 0.5575, 0.7855, -0.3826, 0.761, 0.524, -0.7803, 0.4874, 0.3919, -0.7803, 0.4874, 0.3919, -0.3826, 0.761, 0.524, -0.9339, 0.2141, -0.2862, -0.3888, 0.5324, -0.752, -0.395, 0.4762, -0.7857, -0.1286, 0.6108, -0.7812, -0.395, 0.4762, -0.7857, 0.06444, 0.5602, -0.8258, -0.1286, 0.6108, -0.7812, -0.4754, -0.6372, -0.6066, -0.5138, -0.4729, -0.7158, -0.6428, -0.5841, -0.4956, -0.5138, -0.4729, -0.7158, -0.4754, -0.6372, -0.6066, -0.6028, -0.5019, -0.6202, -0.4754, -0.6372, -0.6066, -0.6579, -0.5469, -0.5178, -0.6028, -0.5019, -0.6202, -0.6579, -0.5469, -0.5178, -0.4754, -0.6372, -0.6066, -0.6341, -0.6313, -0.4465, -0.8078, -0.1465, -0.5709, -0.7054, 0.1279, -0.6971, -0.6118, -0.2982, -0.7327, -0.7054, 0.1279, -0.6971, -0.8078, -0.1465, -0.5709, -0.7503, 0.276, -0.6007, -0.8888, -0.2816, -0.3617, -0.7054, 0.1279, -0.6971, -0.9339, 0.2141, -0.2862, -0.7054, 0.1279, -0.6971, -0.8888, -0.2816, -0.3617, -0.6118, -0.2982, -0.7327, -0.8888, -0.2816, -0.3617, -0.9339, 0.2141, -0.2862, -0.3826, 0.761, 0.524, -0.3826, 0.761, 0.524, -0.1546, 0.6807, 0.716, -0.8888, -0.2816, -0.3617, 0.06444, 0.5602, -0.8258, -0.395, 0.4762, -0.7857, -0.2173, 0.2145, -0.9522, 0.06444, 0.5602, -0.8258, -0.2173, 0.2145, -0.9522, 0.4165, 0.4806, -0.7717, -0.7266, 0.3208, -0.6076, -0.2173, 0.2145, -0.9522, -0.395, 0.4762, -0.7857, -0.2173, 0.2145, -0.9522, -0.7266, 0.3208, -0.6076, -0.8263, 0.0006241, -0.5632, 0.2335, 0.8917, 0.3877, 0.3513, 0.9145, 0.2006, 0.2764, 0.9235, 0.2659, 0.3478, 0.9265, 0.1438, 0.3513, 0.9145, 0.2006, 0.2335, 0.8917, 0.3877, 0.3513, 0.9145, 0.2006, 0.3478, 0.9265, 0.1438, 0.4956, 0.8624, -0.1031, 0.5134, 0.8243, -0.2385, 0.4956, 0.8624, -0.1031, 0.3478, 0.9265, 0.1438, 0.1326, 0.8316, 0.5394, 0.2764, 0.9235, 0.2659, 0.05715, 0.8894, 0.4536, 0.2764, 0.9235, 0.2659, 0.1326, 0.8316, 0.5394, 0.2335, 0.8917, 0.3877, 0.1326, 0.8316, 0.5394, -0.04948, 0.7249, 0.6871, -0.1546, 0.6807, 0.716, -0.04948, 0.7249, 0.6871, 0.1326, 0.8316, 0.5394, 0.05715, 0.8894, 0.4536, 0.01927, 0.9588, -0.2834, 0.5134, 0.8243, -0.2385, 0.3478, 0.9265, 0.1438, 0.5134, 0.8243, -0.2385, 0.01927, 0.9588, -0.2834, 0.1537, 0.7654, -0.625, -0.2344, 0.7203, 0.6528, -0.1841, 0.9623, -0.2001, -0.2335, 0.968, -0.09218, -0.1841, 0.9623, -0.2001, -0.2344, 0.7203, 0.6528, -0.1639, 0.7812, 0.6024, -0.1639, 0.7812, 0.6024, 0.03172, 0.8169, 0.5758, 0.0005936, 0.9663, -0.2575, -0.1639, 0.7812, 0.6024, 0.0005936, 0.9663, -0.2575, -0.1841, 0.9623, -0.2001, -0.3826, 0.761, 0.524, 0.1326, 0.8316, 0.5394, -0.1546, 0.6807, 0.716, 0.1326, 0.8316, 0.5394, -0.3826, 0.761, 0.524, -0.256, 0.9145, 0.3134, 0.2335, 0.8917, 0.3877, -0.256, 0.9145, 0.3134, -0.04262, 0.9931, 0.1091, -0.256, 0.9145, 0.3134, 0.2335, 0.8917, 0.3877, 0.1326, 0.8316, 0.5394, 0.3478, 0.9265, 0.1438, -0.04262, 0.9931, 0.1091, 0.01927, 0.9588, -0.2834, -0.04262, 0.9931, 0.1091, 0.3478, 0.9265, 0.1438, 0.2335, 0.8917, 0.3877, -0.256, 0.9145, 0.3134, -0.2687, 0.5575, 0.7855, -0.2344, 0.7203, 0.6528, -0.2687, 0.5575, 0.7855, -0.256, 0.9145, 0.3134, -0.3826, 0.761, 0.524, -0.256, 0.9145, 0.3134, -0.2335, 0.968, -0.09218, -0.04262, 0.9931, 0.1091, -0.256, 0.9145, 0.3134, -0.2344, 0.7203, 0.6528, -0.2335, 0.968, -0.09218, 0.01927, 0.9588, -0.2834, -0.04262, 0.9931, 0.1091, -0.2335, 0.968, -0.09218, -0.04948, 0.7249, 0.6871, 0.05715, 0.8894, 0.4536, -0.6579, -0.5469, -0.5178, -0.6579, -0.5469, -0.5178, -0.6341, -0.6313, -0.4465, -0.04948, 0.7249, 0.6871, -0.6028, -0.5019, -0.6202, -0.6579, -0.5469, -0.5178, 0.05715, 0.8894, 0.4536, -0.6028, -0.5019, -0.6202, 0.05715, 0.8894, 0.4536, 0.2764, 0.9235, 0.2659, 0.3513, 0.9145, 0.2006, -0.6028, -0.5019, -0.6202, 0.2764, 0.9235, 0.2659, -0.6028, -0.5019, -0.6202, 0.3513, 0.9145, 0.2006, -0.5138, -0.4729, -0.7158, -0.7503, 0.276, -0.6007, -0.8263, 0.0006241, -0.5632, -0.7266, 0.3208, -0.6076, -0.7503, 0.276, -0.6007, -0.8078, -0.1465, -0.5709, -0.8263, 0.0006241, -0.5632, -0.6428, -0.5841, -0.4956, -0.8263, 0.0006241, -0.5632, -0.8078, -0.1465, -0.5709, -0.8263, 0.0006241, -0.5632, -0.6428, -0.5841, -0.4956, -0.733, -0.4486, -0.5115, -0.6428, -0.5841, -0.4956, -0.4887, -0.2533, -0.8349, -0.733, -0.4486, -0.5115, -0.4887, -0.2533, -0.8349, -0.6428, -0.5841, -0.4956, -0.5138, -0.4729, -0.7158, -0.02024, 0.7446, -0.6672, 0.0001003, 0.6495, -0.7604, -0.009771, 0.6234, -0.7818, 0.0001003, 0.6495, -0.7604, -0.02024, 0.7446, -0.6672, -3.047e-07, 0.7419, -0.6706, 0.1537, 0.7654, -0.625, -0.009771, 0.6234, -0.7818, 0.06444, 0.5602, -0.8258, -0.009771, 0.6234, -0.7818, 0.1537, 0.7654, -0.625, -0.02024, 0.7446, -0.6672, 0.1537, 0.7654, -0.625, 0.4165, 0.4806, -0.7717, 0.5134, 0.8243, -0.2385, 0.4165, 0.4806, -0.7717, 0.1537, 0.7654, -0.625, 0.06444, 0.5602, -0.8258, 0.4956, 0.8624, -0.1031, 0.5134, 0.8243, -0.2385, 0.6398, 0.6521, -0.4067, 0.6398, 0.6521, -0.4067, 0.5134, 0.8243, -0.2385, 0.4165, 0.4806, -0.7717, -0.5138, -0.4729, -0.7158, 0.4956, 0.8624, -0.1031, -0.4887, -0.2533, -0.8349, 0.4956, 0.8624, -0.1031, -0.5138, -0.4729, -0.7158, 0.3513, 0.9145, 0.2006, -0.2173, 0.2145, -0.9522, -0.733, -0.4486, -0.5115, -0.21, 0.004944, -0.9777, -0.733, -0.4486, -0.5115, -0.2173, 0.2145, -0.9522, -0.8263, 0.0006241, -0.5632, 0.4165, 0.4806, -0.7717, -0.21, 0.004944, -0.9777, 0.6398, 0.6521, -0.4067, -0.21, 0.004944, -0.9777, 0.4165, 0.4806, -0.7717, -0.2173, 0.2145, -0.9522, -0.21, 0.004944, -0.9777, 0.4956, 0.8624, -0.1031, 0.6398, 0.6521, -0.4067, 0.4956, 0.8624, -0.1031, -0.21, 0.004944, -0.9777, -0.4887, -0.2533, -0.8349, -0.4887, -0.2533, -0.8349, -0.21, 0.004944, -0.9777, -0.733, -0.4486, -0.5115, -0.9191, 0.03817, -0.3922, -0.9241, -0.1563, -0.3488, -0.9179, -0.2809, -0.2804, -0.9241, -0.1563, -0.3488, -0.9191, 0.03817, -0.3922, -0.8195, 0.1776, -0.5448, -0.9241, -0.1563, -0.3488, -0.8195, 0.1776, -0.5448, -0.6462, 0.08836, -0.7581, -0.6462, 0.08836, -0.7581, -0.6088, -0.2242, -0.761, -0.9241, -0.1563, -0.3488, -0.3802, 0.2478, -0.8911, -0.6462, 0.08836, -0.7581, -0.3768, 0.4005, -0.8353, -0.6462, 0.08836, -0.7581, -0.8195, 0.1776, -0.5448, -0.3768, 0.4005, -0.8353, -0.3802, 0.2478, -0.8911, -0.0002672, 0.4011, -0.916, 8.429e-09, 0.199, -0.98, -0.0002672, 0.4011, -0.916, -0.3802, 0.2478, -0.8911, -0.3768, 0.4005, -0.8353, -0.6088, -0.2242, -0.761, -0.2756, -0.1539, -0.9489, -0.1896, -0.2846, -0.9397, -0.6088, -0.2242, -0.761, -0.6462, 0.08836, -0.7581, -0.2756, -0.1539, -0.9489, -0.1896, -0.2846, -0.9397, 0.006251, -0.2587, -0.9659, 5.667e-08, -0.3263, -0.9453, 0.006251, -0.2587, -0.9659, -0.1896, -0.2846, -0.9397, -0.2756, -0.1539, -0.9489, -0.4434, -0.206, -0.8723, 8.429e-09, 0.199, -0.98, 0.0, -0.2797, -0.9601, 8.429e-09, 0.199, -0.98, -0.4434, -0.206, -0.8723, -0.3802, 0.2478, -0.8911, -0.2756, -0.1539, -0.9489, 0.0, -0.2797, -0.9601, 0.006251, -0.2587, -0.9659, 0.0, -0.2797, -0.9601, -0.2756, -0.1539, -0.9489, -0.4434, -0.206, -0.8723, -0.6462, 0.08836, -0.7581, -0.3802, 0.2478, -0.8911, -0.4434, -0.206, -0.8723, -0.4434, -0.206, -0.8723, -0.2756, -0.1539, -0.9489, -0.6462, 0.08836, -0.7581, -0.9241, -0.1563, -0.3488, -0.8036, -0.5839, -0.1152, -0.9179, -0.2809, -0.2804, -0.8036, -0.5839, -0.1152, -0.9241, -0.1563, -0.3488, -0.9453, -0.2405, -0.2203, -0.1541, -0.8642, -0.479, -0.8036, -0.5839, -0.1152, 0.07271, -0.5957, -0.7999, -0.8036, -0.5839, -0.1152, -0.1541, -0.8642, -0.479, -0.9179, -0.2809, -0.2804, -0.9241, -0.1563, -0.3488, -0.6477, -0.4246, -0.6326, -0.9453, -0.2405, -0.2203, -0.6477, -0.4246, -0.6326, -0.9241, -0.1563, -0.3488, -0.6088, -0.2242, -0.761, -0.6477, -0.4246, -0.6326, -0.1896, -0.2846, -0.9397, -0.2603, -0.4502, -0.8541, -0.1896, -0.2846, -0.9397, -0.6477, -0.4246, -0.6326, -0.6088, -0.2242, -0.761, -0.2603, -0.4502, -0.8541, 5.667e-08, -0.3263, -0.9453, -0.182, -0.653, -0.7352, 5.667e-08, -0.3263, -0.9453, -0.2603, -0.4502, -0.8541, -0.1896, -0.2846, -0.9397, -0.1297, -0.9126, 0.3878, -0.7778, -0.5566, -0.292, -0.3493, -0.9206, 0.1748, -0.37, -0.9001, 0.2298, -0.3493, -0.9206, 0.1748, -0.7964, -0.5395, -0.2734, -0.7778, -0.5566, -0.292, -0.1297, -0.9126, 0.3878, -0.4087, -0.8691, 0.2787, 0.2874, 0.7145, 0.6378, 0.1928, 0.7786, 0.5972, 0.03172, 0.8169, 0.5758, -0.1639, 0.7812, 0.6024, -0.2344, 0.7203, 0.6528, -0.2687, 0.5575, 0.7855, -0.4279, 0.3897, 0.8155, -0.4165, 0.2763, 0.8661, -0.5258, 0.05846, 0.8486, -0.3607, 0.00498, 0.9327, -0.3221, -0.3156, 0.8926, 0.08127, -0.4252, 0.9014, 0.2984, -0.6294, 0.7175, 0.4585, -0.01231, 0.8886, 0.4763, 0.05981, 0.8773, 0.4376, 0.2636, 0.8597, 0.4471, 0.389, 0.8055, 0.2827, 0.4651, 0.8389, 0.3389, -0.9345, 0.1088, 0.4025, -0.9064, 0.1278, 0.4176, -0.8852, 0.2052, 0.3803, -0.8146, 0.4379, 0.2984, -0.6294, 0.7175, 0.08127, -0.4252, 0.9014, -0.1297, -0.9126, 0.3878, -0.3493, -0.9206, 0.1748, -0.37, -0.9001, 0.2298, 0.5447, -0.8249, 0.1512])] * 3)])

# ---- objects
ob_felinehead = bpy.data.objects.new('FelineHead', me_untitled_004)
ob_camera = bpy.data.objects.new('Camera', cam_camera)

# ---- transforms, parenting, visibility, modifiers, constraints
ob_felinehead.location = (-2.509, -1.463, 2.645)
ob_felinehead.rotation_euler = (2.086, 0.03245, -1.278)
ob_felinehead.color = (0.8, 0.8, 0.8, 1.0)
ob_felinehead.lineart.crease_threshold = 0.0
ob_camera.location = (9.11, -2.721, 5.344)
ob_camera.rotation_euler = (1.109, 0.01082, 1.284)
ob_camera.lock_rotations_4d = False
ob_camera.empty_display_type = 'ARROWS'
ob_camera.color = (0.0, 0.0, 0.0, 0.0)
ob_camera.display_type = 'WIRE'
ob_camera.lineart.crease_threshold = 0.0

# ---- collection membership
col_collection_1.objects.link(ob_felinehead)
col_collection_1.objects.link(ob_camera)

# ---- scene / render settings (as saved in the file)
scene.camera = ob_camera
scene.frame_start = 1; scene.frame_end = 250; scene.frame_set(4)
scene.render.engine = 'BLENDER_EEVEE_NEXT'
scene.render.resolution_percentage = 50
scene.render.dither_intensity = 0.0
scene.cycles.use_denoising = False
scene.cycles.samples = 128
scene.cycles.sampling_pattern = 'TABULATED_SOBOL'
scene.cycles.light_sampling_threshold = 0.0
scene.cycles.use_adaptive_sampling = False
scene.cycles.use_light_tree = False
scene.cycles.blur_glossy = 0.0
scene.cycles.sample_clamp_indirect = 0.0
scene.view_settings.view_transform = 'Standard'
bpy.context.view_layer.update()

# ---- added for rendering (the .blend has no usable light): sun
light_auto_sun = bpy.data.lights.new('AutoSun', 'SUN')
light_auto_sun.energy = 3.0
light_auto_sun.angle = 0.0523599
ob_auto_sun = bpy.data.objects.new('AutoSun', light_auto_sun)
scene.collection.objects.link(ob_auto_sun)
ob_auto_sun.rotation_euler = (0.872665, 0.174533, 0.523599)
bpy.context.view_layer.update()
